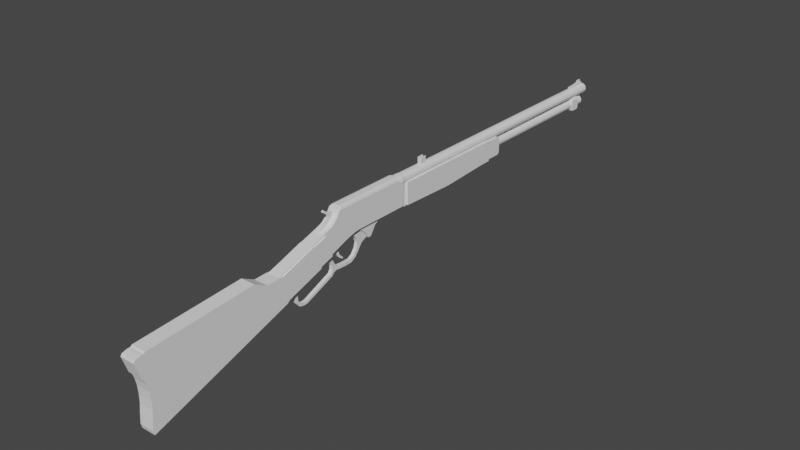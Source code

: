 # Source: 22Lr.blend  (saved by Blender 2.83.18; exported with 4.5.12 LTS)
import bpy
from mathutils import Matrix  # noqa: F401  (used for matrix-valued properties, if any)

bpy.ops.wm.read_factory_settings(use_empty=True)
scene = bpy.context.scene
scene.name = 'Scene'

# ---- collections
col_collection = bpy.data.collections.new('Collection'); scene.collection.children.link(col_collection)

# ---- world
world_world = bpy.data.worlds.new('World'); scene.world = world_world
world_world.use_nodes = True; world_world.node_tree.nodes.clear()
_N = world_world.node_tree.nodes; _L = world_world.node_tree.links
n0 = _N.new('ShaderNodeOutputWorld'); n0.name = 'World Output'; n0.location = (300, 300)
n1 = _N.new('ShaderNodeBackground'); n1.name = 'Background'; n1.location = (10, 300)
n1.inputs[0].default_value = (0.05088, 0.05088, 0.05088, 1.0)
_L.new(n1.outputs[0], n0.inputs[0])
n0.is_active_output = True
world_world.color = (0.05088, 0.05088, 0.05088)
world_world.use_sun_shadow = False
world_world.sun_shadow_jitter_overblur = 0.0

# ---- meshes
me_plane = bpy.data.meshes.new('Plane')
me_plane.from_pydata([(-1.0, -1.0, 0.1936), (-0.3698, -1.0, 0.1936), (-1.0, 2.247, 0.1913), (-0.4006, 2.25, 0.1913), (-1.0, 0.7157, 0.1924), (-0.3178, 0.6765, 0.1924), (-1.0, 2.493, 0.1913), (-0.4006, 2.497, 0.1913), (-0.9826, 2.511, 0.1913), (-0.4553, 2.515, 0.1913), (-0.9826, 2.915, 0.1913), (-0.4553, 2.919, 0.1913), (-0.9237, 2.975, 0.1913), (-0.5143, 2.978, 0.1913), (-0.7373, -4.042, 0.1702), (-0.09501, -3.813, 0.1702), (-0.1815, -3.586, 0.1702), (-0.2961, -3.276, 0.1702), (-0.3761, -2.984, 0.1702), (-0.3934, -2.814, 0.1702), (-0.3934, -1.157, 0.1702), (-0.7723, -3.932, 0.1702), (-0.8174, -3.804, 0.1702), (-0.8924, -3.699, 0.1702), (-0.9988, -3.595, 0.1702), (-1.116, -3.521, 0.1702), (-1.133, -1.332, 0.1702), (-1.099, -1.285, 0.1702), (-1.092, -1.157, 0.1702), (-0.2388, -3.431, 0.1702), (-0.3361, -3.13, 0.1702), (-0.3934, -1.722, 0.1702), (-0.2572, -5.542, 0.1702), (0.4655, -5.3, 0.1702), (-0.1251, -5.575, 0.1702), (0.375, -5.407, 0.1702), (-0.08476, -9.7, 0.21), (0.3624, -9.558, 0.21), (0.4341, -9.489, 0.21), (0.5835, -9.439, 0.21), (0.7673, -9.402, 0.21), (1.013, -9.383, 0.21), (1.247, -9.386, 0.21), (1.477, -9.414, 0.21), (1.758, -9.433, 0.21), (1.873, -9.405, 0.21), (0.5088, -5.363, 0.21), (1.191, -7.384, 0.21), (1.532, -8.394, 0.21), (0.8498, -6.373, 0.21), (-0.147, -9.664, 0.21), (-0.1834, -9.526, 0.21), (-0.1912, -9.43, 0.21), (-0.2249, -9.397, 0.21), (-0.4325, -6.337, 0.21), (-0.3235, -6.132, 0.21), (-0.2353, -5.953, 0.21), (-0.2457, -5.571, 0.21), (-0.3287, -7.867, 0.21), (-0.2327, -5.457, 0.21), (-0.5809, -4.449, 0.21), (-0.5614, -4.412, 0.21), (-0.6868, -4.025, 0.21), (0.4396, -5.276, 0.21), (0.08926, -4.227, 0.21), (0.03519, -4.197, 0.21), (-0.08591, -3.817, 0.21), (-1.229, 7.552, 7.283e-08), (-1.229, -1.069, 7.283e-08), (-1.209, 7.552, 0.07595), (-1.209, -1.069, 0.07595), (-1.153, 7.552, 0.1315), (-1.153, -1.069, 0.1315), (-1.077, 7.552, 0.1519), (-1.077, -1.069, 0.1519), (-1.001, 7.552, 0.1315), (-1.001, -1.069, 0.1315), (-0.9455, 7.552, 0.07595), (-0.9455, -1.069, 0.07595), (-0.9251, 7.552, 7.283e-08), (-0.9251, -1.069, 7.283e-08), (-0.9455, 7.552, -0.07595), (-0.9455, -1.069, -0.07595), (-1.001, 7.552, -0.1315), (-1.001, -1.069, -0.1315), (-1.077, 7.552, -0.1519), (-1.077, -1.069, -0.1519), (-1.153, 7.552, -0.1315), (-1.153, -1.069, -0.1315), (-1.209, 7.552, -0.07595), (-1.209, -1.069, -0.07595), (-0.8933, 7.361, 4.739e-08), (-0.8933, 2.653, 4.739e-08), (-0.8746, 7.361, 0.06957), (-0.8746, 2.653, 0.06957), (-0.8237, 7.361, 0.1205), (-0.8237, 2.653, 0.1205), (-0.7541, 7.361, 0.1391), (-0.7541, 2.653, 0.1391), (-0.6846, 7.361, 0.1205), (-0.6846, 2.653, 0.1205), (-0.6336, 7.361, 0.06957), (-0.6336, 2.653, 0.06957), (-0.615, 7.361, 4.739e-08), (-0.615, 2.653, 4.739e-08), (-0.6336, 7.361, -0.06957), (-0.6336, 2.653, -0.06957), (-0.6846, 7.361, -0.1205), (-0.6846, 2.653, -0.1205), (-0.7541, 7.361, -0.1391), (-0.7541, 2.653, -0.1391), (-0.8237, 7.361, -0.1205), (-0.8237, 2.653, -0.1205), (-0.8746, 7.361, -0.06957), (-0.8746, 2.653, -0.06957), (-1.0, 0.7157, -0.1941), (-1.0, -1.0, -0.1929), (-0.3698, -1.0, -0.1929), (-0.3178, 0.6765, -0.1941), (-0.4006, 2.25, -0.1951), (-1.0, 2.247, -0.1951), (-0.4006, 2.497, -0.1951), (-1.0, 2.493, -0.1951), (-0.4553, 2.515, -0.1951), (-0.9826, 2.511, -0.1951), (-0.4553, 2.919, -0.1951), (-0.9826, 2.915, -0.1951), (-0.5143, 2.978, -0.1951), (-0.9237, 2.975, -0.1951), (-0.09501, -3.813, -0.1699), (-0.7373, -4.042, -0.1699), (-0.1815, -3.586, -0.1699), (-0.2388, -3.431, -0.1699), (-0.3361, -3.13, -0.1699), (-0.2961, -3.276, -0.1699), (-0.3934, -2.814, -0.1699), (-0.3761, -2.984, -0.1699), (-0.3934, -1.722, -0.1699), (-0.7723, -3.932, -0.1699), (-0.8174, -3.804, -0.1699), (-0.8924, -3.699, -0.1699), (-0.9988, -3.595, -0.1699), (-1.116, -3.521, -0.1699), (-1.133, -1.332, -0.1699), (-1.099, -1.285, -0.1699), (-1.092, -1.157, -0.1699), (-0.3934, -1.157, -0.1699), (0.4655, -5.3, -0.1699), (-0.2572, -5.542, -0.1699), (0.375, -5.407, -0.1699), (-0.1251, -5.575, -0.1699), (0.3624, -9.558, -0.2097), (-0.08476, -9.7, -0.2097), (0.4341, -9.489, -0.2097), (0.5835, -9.439, -0.2097), (0.7673, -9.402, -0.2097), (1.013, -9.383, -0.2097), (1.247, -9.386, -0.2097), (1.477, -9.414, -0.2097), (1.758, -9.433, -0.2097), (1.873, -9.405, -0.2097), (1.532, -8.394, -0.2097), (0.8498, -6.373, -0.2097), (1.191, -7.384, -0.2097), (0.5088, -5.363, -0.2097), (-0.147, -9.664, -0.2097), (-0.1834, -9.526, -0.2097), (-0.1912, -9.43, -0.2097), (-0.2249, -9.397, -0.2097), (-0.3287, -7.867, -0.2097), (-0.4325, -6.337, -0.2097), (-0.3235, -6.132, -0.2097), (-0.2353, -5.953, -0.2097), (-0.2457, -5.571, -0.2097), (-0.2327, -5.457, -0.2097), (-0.5809, -4.449, -0.2097), (-0.5614, -4.412, -0.2097), (-0.6868, -4.025, -0.2097), (0.4396, -5.276, -0.2097), (0.08926, -4.227, -0.2097), (0.03519, -4.197, -0.2097), (-0.08591, -3.817, -0.2097), (0.5493, -4.86, -0.04964), (0.506, -4.916, -0.04964), (0.4823, -4.803, -0.04964), (0.4308, -4.837, -0.04964), (0.5493, -4.86, 0.04964), (0.506, -4.916, 0.04964), (0.4823, -4.803, 0.04964), (0.4308, -4.837, 0.04964), (0.439, -4.733, -0.04964), (0.3839, -4.76, -0.04964), (0.439, -4.733, 0.04964), (0.3839, -4.76, 0.04964), (0.1453, -3.963, -0.04964), (0.0879, -3.985, -0.04964), (0.1453, -3.963, 0.04964), (0.0879, -3.985, 0.04964), (0.5959, -4.88, -0.04964), (0.5814, -4.949, -0.04964), (0.5959, -4.88, 0.04964), (0.5814, -4.949, 0.04964), (0.6345, -4.879, -0.04964), (0.6385, -4.95, -0.04964), (0.6345, -4.879, 0.04964), (0.6385, -4.95, 0.04964), (0.6892, -4.873, -0.04964), (0.6978, -4.943, -0.04964), (0.6892, -4.873, 0.04964), (0.6978, -4.943, 0.04964), (0.7416, -4.867, -0.04964), (0.7643, -4.934, -0.04964), (0.7416, -4.867, 0.04964), (0.7643, -4.934, 0.04964), (0.7839, -4.842, -0.04964), (0.8255, -4.899, -0.04964), (0.7839, -4.842, 0.04964), (0.8255, -4.899, 0.04964), (0.8382, -4.794, -0.04964), (0.898, -4.833, -0.04964), (0.8382, -4.794, 0.04964), (0.898, -4.833, 0.04964), (0.852, -4.744, -0.04964), (0.9203, -4.764, -0.04964), (0.852, -4.744, 0.04964), (0.9203, -4.764, 0.04964), (0.864, -4.699, -0.04964), (0.9343, -4.708, -0.04964), (0.864, -4.699, 0.04964), (0.9343, -4.708, 0.04964), (0.865, -4.632, -0.04964), (0.9359, -4.63, -0.04964), (0.865, -4.632, 0.04964), (0.9359, -4.63, 0.04964), (0.8607, -4.581, -0.04964), (0.9297, -4.565, -0.04964), (0.8607, -4.581, 0.04964), (0.9297, -4.565, 0.04964), (0.852, -4.56, -0.04964), (0.9178, -4.534, -0.04964), (0.852, -4.56, 0.04964), (0.9178, -4.534, 0.04964), (0.5015, -3.73, -0.04964), (0.5789, -3.693, -0.04964), (0.5015, -3.73, 0.04964), (0.5789, -3.693, 0.04964), (0.4173, -3.678, -0.04964), (0.4908, -3.613, -0.04964), (0.4173, -3.678, 0.04964), (0.4908, -3.613, 0.04964), (0.1406, -3.823, -0.04964), (0.01441, -3.85, -0.04964), (0.1406, -3.823, 0.04964), (0.01441, -3.85, 0.04964), (0.3655, -3.509, -0.04964), (0.4662, -3.532, -0.04964), (0.3655, -3.509, 0.04964), (0.4662, -3.532, 0.04964), (0.3897, -3.447, -0.04964), (0.4776, -3.454, -0.04964), (0.3897, -3.447, 0.04964), (0.4776, -3.454, 0.04964), (0.4049, -3.25, -0.04964), (0.4931, -3.252, -0.04964), (0.4049, -3.25, 0.04964), (0.4931, -3.252, 0.04964), (0.4014, -3.024, -0.04964), (0.4862, -3.0, -0.04964), (0.4014, -3.024, 0.04964), (0.4862, -3.0, 0.04964), (0.3306, -2.905, -0.04964), (0.3966, -2.847, -0.04964), (0.3306, -2.905, 0.04964), (0.3966, -2.847, 0.04964), (0.1998, -2.805, -0.04964), (0.2481, -2.732, -0.04964), (0.1998, -2.805, 0.04964), (0.2481, -2.732, 0.04964), (0.03445, -2.762, -0.04964), (0.08101, -2.607, -0.04964), (0.03445, -2.762, 0.04964), (0.08101, -2.607, 0.04964), (-0.08067, -2.795, -0.04964), (0.0008065, -2.433, -0.04964), (-0.08067, -2.795, 0.04964), (0.0008065, -2.433, 0.04964), (-0.1804, -2.87, -0.04964), (-0.06274, -2.469, -0.04964), (-0.1804, -2.87, 0.04964), (-0.06274, -2.469, 0.04964), (-0.2233, -2.952, -0.04964), (-0.2052, -2.563, -0.04964), (-0.2233, -2.952, 0.04964), (-0.2052, -2.563, 0.04964), (-0.2974, -2.999, -0.04964), (-0.3064, -2.727, -0.04964), (-0.2974, -2.999, 0.04964), (-0.3064, -2.727, 0.04964), (-0.1918, -3.246, -0.04964), (-0.1918, -3.246, 0.04964), (-0.2129, -3.364, -0.04964), (-0.2129, -3.364, 0.04964), (0.1755, -3.425, 0.03547), (0.1755, -3.425, -0.03547), (0.2506, -3.322, 0.03547), (0.2506, -3.322, -0.03547), (0.1396, -3.377, 0.03547), (0.1396, -3.377, -0.03547), (0.2108, -3.294, 0.03547), (0.2108, -3.294, -0.03547), (0.2531, -3.293, 0.03547), (0.2531, -3.293, -0.03547), (0.2271, -3.278, 0.03547), (0.2271, -3.278, -0.03547), (0.1172, -3.468, 0.03547), (0.1172, -3.468, -0.03547), (0.08295, -3.412, 0.03547), (0.08295, -3.412, -0.03547), (0.03361, -3.514, 0.03547), (0.03361, -3.514, -0.03547), (-0.003723, -3.439, 0.03547), (-0.003723, -3.439, -0.03547), (-0.01597, -3.525, 0.03547), (-0.01597, -3.525, -0.03547), (-0.115, -3.433, 0.03547), (-0.115, -3.433, -0.03547), (-0.1445, -3.788, 0.03547), (-0.1445, -3.788, -0.03547), (-0.3352, -3.378, 0.03547), (-0.3352, -3.378, -0.03547), (0.1031, -3.683, -0.04964), (-0.03103, -3.731, -0.04964), (0.1031, -3.683, 0.04964), (-0.03103, -3.731, 0.04964), (0.2335, -3.723, -0.04964), (0.2335, -3.723, 0.04964), (0.2011, -3.639, -0.04964), (0.2011, -3.639, 0.04964), (0.286, -3.681, -0.04964), (0.286, -3.681, 0.04964), (0.2653, -3.604, -0.04964), (0.2653, -3.604, 0.04964), (0.01234, -2.415, -0.09666), (-0.1354, -2.502, -0.09666), (0.01524, -2.32, -0.09666), (-0.1374, -2.219, -0.09666), (0.01234, -2.415, 0.09666), (-0.1354, -2.502, 0.09666), (0.01524, -2.32, 0.09666), (-0.1374, -2.219, 0.09666), (-0.2478, -2.611, -0.09666), (-0.2429, -2.151, -0.09666), (-0.2478, -2.611, 0.09666), (-0.2429, -2.151, 0.09666), (-0.3096, -2.742, -0.09666), (-0.3299, -1.973, -0.09666), (-0.3096, -2.742, 0.09666), (-0.3299, -1.973, 0.09666), (-0.4376, -2.74, -0.09666), (-0.4516, -1.975, -0.09666), (-0.4376, -2.74, 0.09666), (-0.4516, -1.975, 0.09666), (-0.3074, -2.859, -0.09666), (-0.3074, -2.859, 0.09666), (-0.3991, -2.874, -0.09666), (-0.3991, -2.874, 0.09666), (-0.3037, -2.985, -0.09666), (-0.3037, -2.985, 0.09666), (-0.3868, -2.995, -0.09666), (-0.3868, -2.995, 0.09666), (-0.2974, -3.067, -0.09666), (-0.2974, -3.067, 0.09666), (-0.3644, -3.106, -0.09666), (-0.3644, -3.106, 0.09666), (-0.2698, -3.17, -0.09666), (-0.2698, -3.17, 0.09666), (-0.3413, -3.229, -0.09666), (-0.3413, -3.229, 0.09666), (-0.2352, -3.263, -0.09666), (-0.2352, -3.263, 0.09666), (-0.3263, -3.318, -0.09666), (-0.3263, -3.318, 0.09666), (-0.2023, -3.362, -0.09666), (-0.2023, -3.362, 0.09666), (-0.2965, -3.367, -0.09666), (-0.2965, -3.367, 0.09666), (-0.3494, -1.006, -0.09666), (-0.3494, -1.006, 0.09666), (-0.4711, -1.008, -0.09666), (-0.4711, -1.008, 0.09666), (0.1398, -4.39, -0.09666), (0.1398, -4.39, 0.09666), (0.05101, -4.408, -0.09666), (0.05101, -4.408, 0.09666), (-0.6413, -4.129, -0.02556), (-0.7546, -4.071, -0.02556), (-0.635, -3.939, -0.02556), (-0.7404, -3.815, -0.02556), (-0.6413, -4.129, 0.02556), (-0.7546, -4.071, 0.02556), (-0.635, -3.939, 0.02556), (-0.7404, -3.815, 0.02556), (-0.9068, -3.935, -0.02556), (-0.8014, -3.769, -0.02556), (-0.9068, -3.935, 0.02556), (-0.8014, -3.769, 0.02556), (-1.007, -3.755, -0.02556), (-0.8792, -3.63, -0.02556), (-1.007, -3.755, 0.02556), (-0.8792, -3.63, 0.02556), (-1.085, -3.756, -0.02556), (-0.9502, -3.541, -0.02556), (-1.085, -3.756, 0.02556), (-0.9502, -3.541, 0.02556), (-1.156, -3.742, -0.02556), (-1.025, -3.568, -0.02556), (-1.156, -3.742, 0.02556), (-1.025, -3.568, 0.02556), (-1.221, -3.926, -0.02556), (-1.221, -3.926, 0.02556), (-1.258, -3.886, -0.02556), (-1.258, -3.886, 0.02556), (-1.157, -3.663, -0.02556), (-1.072, -3.561, -0.02556), (-1.157, -3.663, 0.02556), (-1.072, -3.561, 0.02556), (-1.076, -3.602, -0.02556), (-1.076, -3.602, 0.02556), (-1.127, -3.609, 0.02556), (-1.127, -3.609, -0.02556), (-1.031, -3.394, -0.02556), (-1.031, -3.394, 0.02556), (-1.046, -3.394, -0.02556), (-1.046, -3.394, 0.02556), (-1.071, -3.63, -0.02556), (-1.071, -3.63, 0.02556), (-0.3415, -1.099, 0.1344), (-1.012, -1.104, 0.1344), (-1.012, -1.104, -0.1342), (-0.3415, -1.099, -0.1342), (-0.3368, -0.9982, 0.1344), (-1.011, -0.9982, 0.1344), (-1.011, -0.9982, -0.1342), (-0.3368, -0.9982, -0.1342), (-1.219, -1.112, 0.08224), (-1.241, -1.112, 6.49e-08), (-1.159, -1.112, 0.1424), (-1.077, -1.112, 0.1645), (-0.9948, -1.112, 0.1424), (-0.9346, -1.112, 0.08224), (-0.9125, -1.112, 6.49e-08), (-0.9346, -1.112, -0.08224), (-0.9948, -1.112, -0.1424), (-1.077, -1.112, -0.1645), (-1.159, -1.112, -0.1424), (-1.219, -1.112, -0.08224), (-1.219, -1.366, 0.08224), (-1.241, -1.366, 1.031e-07), (-1.159, -1.366, 0.1424), (-1.077, -1.366, 0.1645), (-0.9948, -1.366, 0.1424), (-0.9346, -1.366, 0.08224), (-0.9125, -1.366, 1.031e-07), (-0.9346, -1.366, -0.08224), (-0.9948, -1.366, -0.1424), (-1.077, -1.366, -0.1645), (-1.159, -1.366, -0.1424), (-1.219, -1.366, -0.08224), (-0.5711, 6.827, -0.1618), (-0.6103, 6.809, -0.1618), (-0.5683, 7.066, -0.1618), (-0.6117, 7.117, -0.1618), (-0.5711, 6.827, 0.1618), (-0.6103, 6.809, 0.1618), (-0.5683, 7.066, 0.1618), (-0.6117, 7.117, 0.1618), (-0.8734, 6.807, -0.1618), (-0.8748, 7.115, -0.1618), (-0.8734, 6.807, 0.1618), (-0.8748, 7.115, 0.1618), (-0.9016, 6.831, -0.1618), (-0.8987, 7.097, -0.1618), (-0.9016, 6.831, 0.1618), (-0.8987, 7.097, 0.1618), (-1.193, 6.837, -0.02251), (-1.209, 7.1, -0.02251), (-1.193, 6.837, 0.02251), (-1.209, 7.1, 0.02251), (-1.288, 6.835, -0.02251), (-1.306, 7.098, -0.02251), (-1.288, 6.835, 0.02251), (-1.306, 7.098, 0.02251), (-1.217, 7.479, -0.02251), (-1.217, 7.479, 0.02251), (-1.284, 7.473, -0.02251), (-1.284, 7.473, 0.02251), (-1.194, 6.799, -0.02251), (-1.194, 6.799, 0.02251), (-1.277, 6.797, -0.02251), (-1.277, 6.797, 0.02251), (-1.33, 7.219, -0.00876), (-1.33, 7.219, 0.00876), (-1.33, 7.415, -0.00876), (-1.33, 7.415, 0.00876), (-0.9664, 6.832, -0.1127), (-0.9636, 7.098, -0.1127), (-0.9664, 6.832, 0.1127), (-0.9636, 7.098, 0.1127), (-1.215, -0.3008, -0.05668), (-1.215, -0.1226, -0.05668), (-1.215, -0.3008, 0.05668), (-1.215, -0.1226, 0.05668), (-1.215, -0.1226, 0.02969), (-1.215, -0.1226, -0.02969), (-1.215, -0.3008, -0.02969), (-1.215, -0.3008, 0.02969), (-1.346, -0.1226, -0.02969), (-1.325, -0.1226, -0.008447), (-1.303, -0.1226, -0.02969), (-1.304, -0.1226, -0.03479), (-1.335, -0.1226, -0.02685), (-1.328, -0.1226, -0.01907), (-1.325, -0.1226, 0.008447), (-1.346, -0.1226, 0.02969), (-1.304, -0.1226, 0.03479), (-1.303, -0.1226, 0.02969), (-1.328, -0.1226, 0.01907), (-1.335, -0.1226, 0.02685), (-1.346, -0.3008, 0.02969), (-1.325, -0.3008, 0.008447), (-1.303, -0.3008, 0.02969), (-1.304, -0.3008, 0.03479), (-1.335, -0.3008, 0.02685), (-1.328, -0.3008, 0.01907), (-1.325, -0.3008, -0.008447), (-1.346, -0.3008, -0.02969), (-1.304, -0.3008, -0.03479), (-1.303, -0.3008, -0.02969), (-1.328, -0.3008, -0.01907), (-1.335, -0.3008, -0.02685), (-1.408, -0.3008, -0.04393), (-1.395, -0.3008, -0.05668), (-1.407, -0.3008, -0.04881), (-1.404, -0.3008, -0.05295), (-1.4, -0.3008, -0.05571), (-1.395, -0.1226, -0.05668), (-1.408, -0.1226, -0.04393), (-1.4, -0.1226, -0.05571), (-1.404, -0.1226, -0.05295), (-1.407, -0.1226, -0.04881), (-1.395, -0.3008, 0.05668), (-1.408, -0.3008, 0.04393), (-1.4, -0.3008, 0.05571), (-1.404, -0.3008, 0.05295), (-1.407, -0.3008, 0.04881), (-1.408, -0.1226, 0.04393), (-1.395, -0.1226, 0.05668), (-1.407, -0.1226, 0.04881), (-1.404, -0.1226, 0.05295), (-1.4, -0.1226, 0.05571), (-1.408, -0.1226, -0.04244), (-1.395, -0.1226, -0.02969), (-1.407, -0.1226, -0.03756), (-1.404, -0.1226, -0.03343), (-1.4, -0.1226, -0.03066), (-1.395, -0.1226, 0.02969), (-1.408, -0.1226, 0.04244), (-1.4, -0.1226, 0.03066), (-1.404, -0.1226, 0.03343), (-1.407, -0.1226, 0.03756), (-1.408, -0.3008, 0.04244), (-1.395, -0.3008, 0.02969), (-1.407, -0.3008, 0.03756), (-1.404, -0.3008, 0.03343), (-1.4, -0.3008, 0.03066), (-1.395, -0.3008, -0.02969), (-1.408, -0.3008, -0.04244), (-1.4, -0.3008, -0.03066), (-1.404, -0.3008, -0.03343), (-1.407, -0.3008, -0.03756), (-1.394, 7.235, -0.0008055), (-1.386, 7.233, -0.00876), (-1.394, 7.235, -0.00385), (-1.392, 7.235, -0.00643), (-1.389, 7.234, -0.008154), (-1.386, 7.233, 0.00876), (-1.394, 7.235, 0.0008056), (-1.389, 7.234, 0.008154), (-1.392, 7.235, 0.00643), (-1.394, 7.235, 0.00385), (-1.386, 7.397, -0.00876), (-1.393, 7.394, -0.0008055), (-1.389, 7.396, -0.008154), (-1.391, 7.395, -0.00643), (-1.393, 7.395, -0.00385), (-1.393, 7.394, 0.0008056), (-1.386, 7.397, 0.00876), (-1.393, 7.395, 0.00385), (-1.391, 7.395, 0.00643), (-1.389, 7.396, 0.008154), (-1.242, -3.439, 0.08712), (-1.159, -3.377, 0.1702), (-1.172, -3.484, 0.1702), (-1.217, -3.421, 0.1458), (-1.159, -1.368, 0.1702), (-1.242, -1.33, 0.08712), (-1.159, -1.332, 0.1702), (-1.217, -1.341, 0.1458), (-1.159, -3.377, -0.1699), (-1.242, -3.439, -0.08686), (-1.172, -3.484, -0.1699), (-1.217, -3.421, -0.1456), (-1.242, -1.33, -0.08686), (-1.159, -1.368, -0.1699), (-1.159, -1.332, -0.1699), (-1.217, -1.341, -0.1456)], [], [(4, 5, 3, 2), (0, 1, 5, 4), (2, 3, 7, 6), (6, 7, 9, 8), (8, 9, 11, 10), (10, 11, 13, 12), (15, 14, 21, 16), (29, 16, 21, 22), (22, 23, 17, 29), (30, 17, 23, 24), (24, 25, 18, 30), (605, 600, 609, 612), (19, 18, 25, 602, 601), (27, 28, 20, 31), (135, 608, 610, 142, 136), (27, 31, 26), (15, 33, 32, 14), (33, 35, 34, 32), (62, 66, 65, 61), (60, 61, 65, 64), (59, 60, 64, 63), (57, 59, 63, 46), (46, 49, 56, 57), (49, 47, 55, 56), (47, 48, 54, 55), (48, 45, 58, 54), (44, 58, 45), (43, 58, 44), (42, 58, 43), (41, 58, 42), (40, 58, 41), (39, 58, 40), (38, 58, 39), (37, 58, 38), (36, 58, 37), (50, 58, 36), (51, 50, 52), (58, 50, 52), (52, 53, 58), (67, 68, 70, 69), (69, 70, 72, 71), (71, 72, 74, 73), (73, 74, 76, 75), (75, 76, 78, 77), (77, 78, 80, 79), (79, 80, 82, 81), (81, 82, 84, 83), (83, 84, 86, 85), (85, 86, 88, 87), (84, 82, 451, 452), (87, 88, 90, 89), (89, 90, 68, 67), (67, 69, 71, 73, 75, 77, 79, 81, 83, 85, 87, 89), (91, 92, 94, 93), (93, 94, 96, 95), (95, 96, 98, 97), (97, 98, 100, 99), (99, 100, 102, 101), (101, 102, 104, 103), (103, 104, 106, 105), (105, 106, 108, 107), (107, 108, 110, 109), (109, 110, 112, 111), (94, 92, 114, 112, 110, 108, 106, 104, 102, 100, 98, 96), (111, 112, 114, 113), (113, 114, 92, 91), (91, 93, 95, 97, 99, 101, 103, 105, 107, 109, 111, 113), (115, 120, 119, 118), (116, 115, 118, 117), (120, 122, 121, 119), (122, 124, 123, 121), (124, 126, 125, 123), (126, 128, 127, 125), (129, 131, 138, 130), (132, 139, 138, 131), (139, 132, 134, 140), (133, 141, 140, 134), (141, 133, 136, 142), (137, 613, 608, 135), (143, 614, 613, 137), (144, 137, 146, 145), (144, 143, 137), (129, 130, 148, 147), (147, 148, 150, 149), (177, 176, 180, 181), (175, 179, 180, 176), (174, 178, 179, 175), (173, 164, 178, 174), (164, 173, 172, 162), (162, 172, 171, 163), (163, 171, 170, 161), (161, 170, 169, 160), (159, 160, 169), (158, 159, 169), (157, 158, 169), (156, 157, 169), (155, 156, 169), (154, 155, 169), (153, 154, 169), (151, 153, 169), (152, 151, 169), (165, 152, 169), (166, 167, 165), (169, 167, 165), (167, 169, 168), (44, 45, 160, 159), (29, 17, 134, 132), (45, 48, 161, 160), (30, 18, 136, 133), (6, 8, 124, 122), (47, 49, 162, 163), (9, 7, 121, 123), (48, 47, 163, 161), (49, 46, 164, 162), (8, 10, 126, 124), (50, 36, 152, 165), (11, 9, 123, 125), (50, 51, 166, 165), (12, 13, 127, 128), (51, 52, 167, 166), (10, 12, 128, 126), (53, 52, 167, 168), (31, 20, 146, 137), (13, 11, 125, 127), (54, 58, 169, 170), (55, 54, 170, 171), (15, 16, 131, 129), (56, 55, 171, 172), (16, 29, 132, 131), (57, 56, 172, 173), (17, 30, 133, 134), (58, 53, 168, 169), (33, 15, 129, 147), (18, 19, 135, 136), (59, 57, 173, 174), (14, 32, 148, 130), (19, 31, 137, 135), (60, 59, 174, 175), (34, 35, 149, 150), (21, 14, 130, 138), (61, 60, 175, 176), (35, 33, 147, 149), (22, 21, 138, 139), (0, 4, 115, 116), (62, 61, 176, 177), (32, 34, 150, 148), (23, 22, 139, 140), (1, 0, 116, 117), (46, 63, 178, 164), (36, 37, 151, 152), (24, 23, 140, 141), (3, 5, 118, 119), (63, 64, 179, 178), (37, 38, 153, 151), (25, 24, 141, 142), (64, 65, 180, 179), (38, 39, 154, 153), (31, 19, 601, 604), (4, 2, 120, 115), (65, 66, 181, 180), (39, 40, 155, 154), (26, 606, 605, 612, 614, 143), (5, 1, 117, 118), (66, 62, 177, 181), (40, 41, 156, 155), (26, 31, 604, 606), (41, 42, 157, 156), (27, 26, 143, 144), (42, 43, 158, 157), (28, 27, 144, 145), (7, 3, 119, 121), (43, 44, 159, 158), (28, 145, 438, 437), (2, 6, 122, 120), (182, 183, 185, 184), (189, 188, 192, 193), (188, 189, 187, 186), (182, 186, 200, 198), (184, 188, 186, 182), (189, 185, 183, 187), (193, 192, 196, 197), (188, 184, 190, 192), (185, 189, 193, 191), (184, 185, 191, 190), (196, 194, 250, 252), (192, 190, 194, 196), (191, 193, 197, 195), (190, 191, 195, 194), (198, 200, 204, 202), (187, 183, 199, 201), (186, 187, 201, 200), (183, 182, 198, 199), (205, 203, 207, 209), (199, 198, 202, 203), (201, 199, 203, 205), (200, 201, 205, 204), (206, 208, 212, 210), (204, 205, 209, 208), (202, 204, 208, 206), (203, 202, 206, 207), (210, 212, 216, 214), (207, 206, 210, 211), (209, 207, 211, 213), (208, 209, 213, 212), (217, 215, 219, 221), (211, 210, 214, 215), (213, 211, 215, 217), (212, 213, 217, 216), (218, 220, 224, 222), (216, 217, 221, 220), (214, 216, 220, 218), (215, 214, 218, 219), (223, 222, 226, 227), (219, 218, 222, 223), (221, 219, 223, 225), (220, 221, 225, 224), (229, 227, 231, 233), (225, 223, 227, 229), (224, 225, 229, 228), (222, 224, 228, 226), (230, 232, 236, 234), (228, 229, 233, 232), (226, 228, 232, 230), (227, 226, 230, 231), (237, 235, 239, 241), (231, 230, 234, 235), (233, 231, 235, 237), (232, 233, 237, 236), (240, 241, 245, 244), (236, 237, 241, 240), (234, 236, 240, 238), (235, 234, 238, 239), (242, 244, 248, 246), (238, 240, 244, 242), (239, 238, 242, 243), (241, 239, 243, 245), (249, 247, 255, 257), (243, 242, 246, 247), (245, 243, 247, 249), (244, 245, 249, 248), (251, 253, 333, 331), (195, 197, 253, 251), (194, 195, 251, 250), (197, 196, 252, 253), (254, 256, 260, 258), (248, 249, 257, 256), (340, 341, 256, 254), (247, 246, 254, 255), (261, 259, 263, 265), (255, 254, 258, 259), (257, 255, 259, 261), (256, 257, 261, 260), (262, 264, 268, 266), (260, 261, 265, 264), (258, 260, 264, 262), (259, 258, 262, 263), (267, 266, 270, 271), (263, 262, 266, 267), (265, 263, 267, 269), (264, 265, 269, 268), (273, 271, 275, 277), (269, 267, 271, 273), (268, 269, 273, 272), (266, 268, 272, 270), (274, 276, 280, 278), (272, 273, 277, 276), (270, 272, 276, 274), (271, 270, 274, 275), (281, 279, 283, 285), (275, 274, 278, 279), (277, 275, 279, 281), (276, 277, 281, 280), (284, 285, 289, 288), (280, 281, 285, 284), (278, 280, 284, 282), (279, 278, 282, 283), (286, 288, 292, 290), (282, 284, 288, 286), (283, 282, 286, 287), (285, 283, 287, 289), (293, 291, 295, 297), (287, 286, 290, 291), (289, 287, 291, 293), (288, 289, 293, 292), (296, 297, 295, 294), (292, 293, 297, 296), (292, 296, 301, 299), (291, 290, 294, 295), (298, 299, 301, 300), (296, 294, 300, 301), (294, 290, 298, 300), (290, 292, 299, 298), (305, 303, 302, 304), (309, 308, 306, 307), (304, 302, 306, 308), (308, 309, 313, 312), (306, 302, 314, 316), (303, 305, 309, 307), (311, 310, 312, 313), (305, 304, 310, 311), (309, 305, 311, 313), (304, 308, 312, 310), (315, 317, 321, 319), (307, 306, 316, 317), (302, 303, 315, 314), (303, 307, 317, 315), (320, 318, 322, 324), (317, 316, 320, 321), (316, 314, 318, 320), (314, 315, 319, 318), (324, 322, 326, 328), (318, 319, 323, 322), (319, 321, 325, 323), (321, 320, 324, 325), (326, 327, 329, 328), (322, 323, 327, 326), (323, 325, 329, 327), (325, 324, 328, 329), (330, 331, 333, 332), (250, 251, 331, 330), (253, 252, 332, 333), (250, 330, 336, 334), (335, 334, 338, 339), (332, 252, 335, 337), (330, 332, 337, 336), (252, 250, 334, 335), (338, 340, 254, 246), (337, 335, 339, 341), (336, 337, 341, 340), (334, 336, 340, 338), (341, 339, 248, 256), (339, 338, 246, 248), (342, 343, 345, 344), (344, 345, 349, 348), (348, 349, 347, 346), (346, 347, 343, 342), (344, 348, 346, 342), (345, 343, 350, 351), (353, 351, 355, 357), (343, 347, 352, 350), (349, 345, 351, 353), (347, 349, 353, 352), (356, 357, 361, 360), (352, 353, 357, 356), (351, 350, 354, 355), (350, 352, 356, 354), (361, 359, 358, 360), (355, 354, 358, 359), (356, 360, 365, 363), (355, 359, 388, 386), (363, 365, 369, 367), (360, 358, 364, 365), (354, 356, 363, 362), (358, 354, 362, 364), (367, 369, 373, 371), (362, 363, 367, 366), (364, 362, 366, 368), (365, 364, 368, 369), (372, 370, 374, 376), (366, 367, 371, 370), (368, 366, 370, 372), (369, 368, 372, 373), (375, 377, 381, 379), (373, 372, 376, 377), (371, 373, 377, 375), (370, 371, 375, 374), (378, 379, 383, 382), (374, 375, 379, 378), (376, 374, 378, 380), (377, 376, 380, 381), (384, 382, 390, 392), (380, 378, 382, 384), (381, 380, 384, 385), (379, 381, 385, 383), (387, 386, 388, 389), (359, 361, 389, 388), (357, 355, 386, 387), (361, 357, 387, 389), (390, 391, 393, 392), (385, 384, 392, 393), (383, 385, 393, 391), (382, 383, 391, 390), (394, 395, 397, 396), (396, 397, 401, 400), (400, 401, 399, 398), (398, 399, 395, 394), (396, 400, 398, 394), (399, 401, 405, 404), (403, 402, 406, 407), (397, 395, 402, 403), (395, 399, 404, 402), (401, 397, 403, 405), (406, 408, 412, 410), (402, 404, 408, 406), (405, 403, 407, 409), (404, 405, 409, 408), (412, 413, 417, 435, 416), (409, 407, 411, 413), (408, 409, 413, 412), (407, 406, 410, 411), (414, 416, 424, 422), (411, 410, 414, 434, 415), (412, 416, 421, 419), (413, 411, 415, 417), (418, 419, 421, 420), (416, 414, 420, 421), (410, 412, 419, 418), (414, 410, 418, 420), (428, 429, 422, 424), (417, 415, 430, 431), (435, 417, 425, 427), (434, 414, 422, 429, 426), (425, 423, 426, 427), (427, 426, 429, 428), (431, 430, 432, 433), (425, 417, 431, 433), (423, 425, 433, 432), (415, 423, 432, 430), (416, 435, 427, 428, 424), (415, 434, 426, 423), (146, 145, 438, 439), (28, 20, 436, 437), (439, 438, 442, 443), (437, 436, 440, 441), (438, 437, 441, 442), (441, 440, 443, 442), (443, 440, 436, 439), (20, 436, 439, 146), (450, 449, 461, 462), (82, 80, 450, 451), (80, 78, 449, 450), (78, 76, 448, 449), (76, 74, 447, 448), (68, 90, 455, 445), (70, 68, 445, 444), (74, 72, 446, 447), (90, 88, 454, 455), (72, 70, 444, 446), (88, 86, 453, 454), (86, 84, 452, 453), (456, 457, 467, 466, 465, 464, 463, 462, 461, 460, 459, 458), (447, 446, 458, 459), (454, 453, 465, 466), (451, 450, 462, 463), (448, 447, 459, 460), (455, 454, 466, 467), (444, 445, 457, 456), (452, 451, 463, 464), (449, 448, 460, 461), (445, 455, 467, 457), (446, 444, 456, 458), (453, 452, 464, 465), (468, 469, 471, 470), (470, 471, 475, 474), (474, 475, 473, 472), (472, 473, 469, 468), (470, 474, 472, 468), (471, 469, 476, 477), (479, 477, 481, 483), (469, 473, 478, 476), (475, 471, 477, 479), (473, 475, 479, 478), (478, 479, 483, 482), (477, 476, 480, 481), (476, 478, 482, 480), (484, 486, 497, 496), (491, 489, 488, 490), (485, 489, 494, 492), (486, 487, 491, 490), (485, 484, 488, 489), (493, 492, 494, 495), (487, 485, 492, 493), (491, 487, 493, 495), (491, 495, 503, 501), (496, 497, 499, 498), (486, 490, 499, 497), (488, 484, 496, 498), (490, 488, 498, 499), (501, 503, 596, 585), (495, 494, 502, 503), (489, 491, 501, 500), (494, 489, 500, 502), (502, 500, 581, 590), (580, 586, 595, 591), (503, 502, 590, 592, 593, 594, 591, 595, 597, 598, 599, 596), (482, 483, 507, 506), (504, 506, 507, 505), (481, 480, 504, 505), (480, 482, 506, 504), (483, 481, 505, 507), (484, 485, 487, 486), (560, 546, 540, 576), (510, 550, 552, 553, 554, 551, 570, 572, 573, 574, 571, 528, 531), (512, 511, 510, 515), (545, 547, 548, 549, 546, 560, 562, 563, 564, 561, 516, 519, 509), (511, 556, 550, 510), (555, 566, 570, 551), (509, 513, 514, 508), (513, 512, 515, 514), (571, 565, 523, 528), (561, 575, 535, 516), (512, 525, 524, 511), (514, 515, 530, 529, 534, 537), (509, 519, 518, 513), (522, 517, 534, 529), (514, 537, 536, 508), (565, 567, 568, 569, 566, 555, 557, 558, 559, 556, 511, 524, 523), (508, 541, 545, 509), (531, 530, 515, 510), (516, 520, 521, 517, 518, 519), (522, 526, 527, 523, 524, 525), (528, 532, 533, 529, 530, 531), (534, 538, 539, 535, 536, 537), (522, 529, 533, 526), (526, 533, 532, 527), (527, 532, 528, 523), (516, 535, 539, 520), (520, 539, 538, 521), (521, 538, 534, 517), (512, 513, 518, 517, 522, 525), (540, 546, 549, 542), (542, 549, 548, 543), (543, 548, 547, 544), (544, 547, 545, 541), (555, 551, 554, 557), (557, 554, 553, 558), (558, 553, 552, 559), (559, 552, 550, 556), (565, 571, 574, 567), (567, 574, 573, 568), (568, 573, 572, 569), (569, 572, 570, 566), (560, 576, 579, 562), (562, 579, 578, 563), (563, 578, 577, 564), (564, 577, 575, 561), (508, 536, 535, 575, 577, 578, 579, 576, 540, 542, 543, 544, 541), (580, 591, 594, 582), (582, 594, 593, 583), (583, 593, 592, 584), (584, 592, 590, 581), (595, 586, 589, 597), (597, 589, 588, 598), (598, 588, 587, 599), (599, 587, 585, 596), (500, 501, 585, 587, 588, 589, 586, 580, 582, 583, 584, 581), (600, 603, 602), (603, 601, 602), (604, 607, 606), (607, 605, 606), (608, 611, 610), (611, 609, 610), (612, 615, 614), (615, 613, 614), (600, 605, 607, 603), (603, 607, 604, 601), (608, 613, 615, 611), (611, 615, 612, 609), (600, 602, 25, 142, 610, 609)])
_uv = me_plane.uv_layers.new(name='UVMap')
_uv.uv.foreach_set('vector', [0.0, 0.5284, 1.0, 0.5284, 1.0, 1.0, 0.0, 1.0, 0.0, 0.0, 1.0, 0.0, 1.0, 0.5284, 0.0, 0.5284, 0.0, 1.0, 1.0, 1.0, 1.0, 1.0, 0.0, 1.0, 0.0, 1.0, 1.0, 1.0, 1.0, 1.0, 0.0, 1.0, 0.0, 1.0, 1.0, 1.0, 1.0, 1.0, 0.0, 1.0, 0.0, 1.0, 1.0, 1.0, 1.0, 1.0, 0.0, 1.0, 0.0, 0.0, 0.0, 0.0, 0.0, 0.0, 0.0, 0.0, 0.0, 0.0, 0.0, 0.0, 0.0, 0.0, 0.0, 0.0, 0.0, 0.0, 0.0, 0.0, 0.0, 0.0, 0.0, 0.0, 0.0, 0.0, 0.0, 0.0, 0.0, 0.0, 0.0, 0.0, 0.0, 0.0, 0.0, 0.0, 0.0, 0.0, 0.0, 0.0, 0.0, 0.0, 0.0, 0.0, 0.0, 0.0, 0.0, 0.0, 0.0, 0.0, 0.0, 0.0, 0.0, 0.0, 0.0, 0.0, 0.0, 0.0, 0.0, 0.0, 0.0, 0.0, 0.0, 0.0, 0.0, 0.0, 0.0, 0.0, 0.0, 0.0, 0.0, 0.0, 0.0, 0.0, 0.0, 0.0, 0.0, 0.0, 0.0, 0.0, 0.0, 0.0, 0.0, 0.0, 0.0, 0.0, 0.0, 0.0, 0.0, 0.0, 0.0, 0.0, 0.0, 0.0, 0.0, 0.0, 0.0, 0.0, 0.0, 0.0, 0.0, 0.0, 0.0, 0.0, 0.0, 0.0, 0.0, 0.0, 0.0, 0.0, 0.0, 0.0, 0.0, 0.0, 0.0, 0.0, 0.0, 0.0, 0.0, 0.0, 0.0, 0.0, 0.0, 0.0, 0.0, 0.0, 0.0, 0.0, 0.0, 0.0, 0.0, 0.0, 0.0, 0.0, 0.0, 0.0, 0.0, 0.0, 0.0, 0.0, 0.0, 0.0, 0.0, 0.0, 0.0, 0.0, 0.0, 0.0, 0.0, 0.0, 0.0, 0.0, 0.0, 0.0, 0.0, 0.0, 0.0, 0.0, 0.0, 0.0, 0.0, 0.0, 0.0, 0.0, 0.0, 0.0, 0.0, 0.0, 0.0, 0.0, 0.0, 0.0, 0.0, 0.0, 0.0, 0.0, 0.0, 0.0, 0.0, 0.0, 0.0, 0.0, 0.0, 0.0, 0.0, 0.0, 0.0, 0.0, 0.0, 0.0, 0.0, 0.0, 0.0, 0.0, 0.0, 0.0, 0.0, 0.0, 0.0, 0.0, 0.0, 0.0, 0.0, 0.0, 0.0, 0.0, 0.0, 0.0, 0.0, 0.0, 0.0, 0.0, 0.0, 0.0, 0.0, 0.0, 0.0, 0.0, 0.0, 0.0, 0.0, 0.0, 0.0, 0.0, 0.0, 0.0, 0.0, 0.0, 0.0, 0.0, 0.0, 0.0, 0.0, 0.0, 0.0, 0.0, 0.0, 0.0, 0.0, 0.0, 1.0, 0.5, 1.0, 1.0, 0.9167, 1.0, 0.9167, 0.5, 0.9167, 0.5, 0.9167, 1.0, 0.8333, 1.0, 0.8333, 0.5, 0.8333, 0.5, 0.8333, 1.0, 0.75, 1.0, 0.75, 0.5, 0.75, 0.5, 0.75, 1.0, 0.6667, 1.0, 0.6667, 0.5, 0.6667, 0.5, 0.6667, 1.0, 0.5833, 1.0, 0.5833, 0.5, 0.5833, 0.5, 0.5833, 1.0, 0.5, 1.0, 0.5, 0.5, 0.5, 0.5, 0.5, 1.0, 0.4167, 1.0, 0.4167, 0.5, 0.4167, 0.5, 0.4167, 1.0, 0.3333, 1.0, 0.3333, 0.5, 0.3333, 0.5, 0.3333, 1.0, 0.25, 1.0, 0.25, 0.5, 0.25, 0.5, 0.25, 1.0, 0.1667, 1.0, 0.1667, 0.5, 0.3333, 1.0, 0.4167, 1.0, 0.4167, 1.0, 0.3333, 1.0, 0.1667, 0.5, 0.1667, 1.0, 0.08333, 1.0, 0.08333, 0.5, 0.08333, 0.5, 0.08333, 1.0, 7.451e-08, 1.0, 7.451e-08, 0.5, 0.75, 0.49, 0.87, 0.4578, 0.9578, 0.37, 0.99, 0.25, 0.9578, 0.13, 0.87, 0.04215, 0.75, 0.01, 0.63, 0.04215, 0.5422, 0.13, 0.51, 0.25, 0.5422, 0.37, 0.63, 0.4578, 1.0, 0.5, 1.0, 1.0, 0.9167, 1.0, 0.9167, 0.5, 0.9167, 0.5, 0.9167, 1.0, 0.8333, 1.0, 0.8333, 0.5, 0.8333, 0.5, 0.8333, 1.0, 0.75, 1.0, 0.75, 0.5, 0.75, 0.5, 0.75, 1.0, 0.6667, 1.0, 0.6667, 0.5, 0.6667, 0.5, 0.6667, 1.0, 0.5833, 1.0, 0.5833, 0.5, 0.5833, 0.5, 0.5833, 1.0, 0.5, 1.0, 0.5, 0.5, 0.5, 0.5, 0.5, 1.0, 0.4167, 1.0, 0.4167, 0.5, 0.4167, 0.5, 0.4167, 1.0, 0.3333, 1.0, 0.3333, 0.5, 0.3333, 0.5, 0.3333, 1.0, 0.25, 1.0, 0.25, 0.5, 0.25, 0.5, 0.25, 1.0, 0.1667, 1.0, 0.1667, 0.5, 0.37, 0.4578, 0.25, 0.49, 0.13, 0.4578, 0.04215, 0.37, 0.01, 0.25, 0.04215, 0.13, 0.13, 0.04215, 0.25, 0.01, 0.37, 0.04215, 0.4578, 0.13, 0.49, 0.25, 0.4578, 0.37, 0.1667, 0.5, 0.1667, 1.0, 0.08333, 1.0, 0.08333, 0.5, 0.08333, 0.5, 0.08333, 1.0, 7.451e-08, 1.0, 7.451e-08, 0.5, 0.75, 0.49, 0.87, 0.4578, 0.9578, 0.37, 0.99, 0.25, 0.9578, 0.13, 0.87, 0.04215, 0.75, 0.01, 0.63, 0.04215, 0.5422, 0.13, 0.51, 0.25, 0.5422, 0.37, 0.63, 0.4578, 0.0, 0.5284, 0.0, 1.0, 1.0, 1.0, 1.0, 0.5284, 0.0, 0.0, 0.0, 0.5284, 1.0, 0.5284, 1.0, 0.0, 0.0, 1.0, 0.0, 1.0, 1.0, 1.0, 1.0, 1.0, 0.0, 1.0, 0.0, 1.0, 1.0, 1.0, 1.0, 1.0, 0.0, 1.0, 0.0, 1.0, 1.0, 1.0, 1.0, 1.0, 0.0, 1.0, 0.0, 1.0, 1.0, 1.0, 1.0, 1.0, 0.0, 0.0, 0.0, 0.0, 0.0, 0.0, 0.0, 0.0, 0.0, 0.0, 0.0, 0.0, 0.0, 0.0, 0.0, 0.0, 0.0, 0.0, 0.0, 0.0, 0.0, 0.0, 0.0, 0.0, 0.0, 0.0, 0.0, 0.0, 0.0, 0.0, 0.0, 0.0, 0.0, 0.0, 0.0, 0.0, 0.0, 0.0, 0.0, 0.0, 0.0, 0.0, 0.0, 0.0, 0.0, 0.0, 0.0, 0.0, 0.0, 0.0, 0.0, 0.0, 0.0, 0.0, 0.0, 0.0, 0.0, 0.0, 0.0, 0.0, 0.0, 0.0, 0.0, 0.0, 0.0, 0.0, 0.0, 0.0, 0.0, 0.0, 0.0, 0.0, 0.0, 0.0, 0.0, 0.0, 0.0, 0.0, 0.0, 0.0, 0.0, 0.0, 0.0, 0.0, 0.0, 0.0, 0.0, 0.0, 0.0, 0.0, 0.0, 0.0, 0.0, 0.0, 0.0, 0.0, 0.0, 0.0, 0.0, 0.0, 0.0, 0.0, 0.0, 0.0, 0.0, 0.0, 0.0, 0.0, 0.0, 0.0, 0.0, 0.0, 0.0, 0.0, 0.0, 0.0, 0.0, 0.0, 0.0, 0.0, 0.0, 0.0, 0.0, 0.0, 0.0, 0.0, 0.0, 0.0, 0.0, 0.0, 0.0, 0.0, 0.0, 0.0, 0.0, 0.0, 0.0, 0.0, 0.0, 0.0, 0.0, 0.0, 0.0, 0.0, 0.0, 0.0, 0.0, 0.0, 0.0, 0.0, 0.0, 0.0, 0.0, 0.0, 0.0, 0.0, 0.0, 0.0, 0.0, 0.0, 0.0, 0.0, 0.0, 0.0, 0.0, 0.0, 0.0, 0.0, 0.0, 0.0, 0.0, 0.0, 0.0, 0.0, 0.0, 0.0, 0.0, 0.0, 0.0, 0.0, 0.0, 0.0, 0.0, 0.0, 0.0, 0.0, 0.0, 0.0, 0.0, 0.0, 0.0, 0.0, 0.0, 0.0, 0.0, 0.0, 0.0, 0.0, 0.0, 0.0, 0.0, 0.0, 0.0, 0.0, 0.0, 0.0, 0.0, 0.0, 0.0, 0.0, 0.0, 0.0, 0.0, 0.0, 0.0, 0.0, 0.0, 0.0, 0.0, 0.0, 0.0, 0.0, 0.0, 0.0, 0.0, 0.0, 0.0, 0.0, 0.0, 0.0, 0.0, 0.0, 0.0, 0.0, 0.0, 0.0, 0.0, 0.0, 0.0, 0.0, 0.0, 0.0, 0.0, 0.0, 0.0, 0.0, 0.0, 0.0, 0.0, 0.0, 0.0, 0.0, 0.0, 0.0, 0.0, 0.0, 0.0, 0.0, 0.0, 0.0, 0.0, 1.0, 0.0, 1.0, 0.0, 1.0, 0.0, 1.0, 0.0, 0.0, 0.0, 0.0, 0.0, 0.0, 0.0, 0.0, 1.0, 1.0, 1.0, 1.0, 1.0, 1.0, 1.0, 1.0, 0.0, 0.0, 0.0, 0.0, 0.0, 0.0, 0.0, 0.0, 0.0, 0.0, 0.0, 0.0, 0.0, 0.0, 0.0, 0.0, 0.0, 1.0, 0.0, 1.0, 0.0, 1.0, 0.0, 1.0, 0.0, 0.0, 0.0, 0.0, 0.0, 0.0, 0.0, 0.0, 1.0, 1.0, 1.0, 1.0, 1.0, 1.0, 1.0, 1.0, 0.0, 0.0, 0.0, 0.0, 0.0, 0.0, 0.0, 0.0, 0.0, 1.0, 1.0, 1.0, 1.0, 1.0, 0.0, 1.0, 0.0, 0.0, 0.0, 0.0, 0.0, 0.0, 0.0, 0.0, 0.0, 1.0, 0.0, 1.0, 0.0, 1.0, 0.0, 1.0, 0.0, 0.0, 0.0, 0.0, 0.0, 0.0, 0.0, 0.0, 0.0, 0.0, 0.0, 0.0, 0.0, 0.0, 0.0, 0.0, 1.0, 1.0, 1.0, 1.0, 1.0, 1.0, 1.0, 1.0, 0.0, 0.0, 0.0, 0.0, 0.0, 0.0, 0.0, 0.0, 0.0, 0.0, 0.0, 0.0, 0.0, 0.0, 0.0, 0.0, 0.0, 0.0, 0.0, 0.0, 0.0, 0.0, 0.0, 0.0, 0.0, 0.0, 0.0, 0.0, 0.0, 0.0, 0.0, 0.0, 0.0, 0.0, 0.0, 0.0, 0.0, 0.0, 0.0, 0.0, 0.0, 0.0, 0.0, 0.0, 0.0, 0.0, 0.0, 0.0, 0.0, 0.0, 0.0, 0.0, 0.0, 0.0, 0.0, 0.0, 0.0, 0.0, 0.0, 0.0, 0.0, 0.0, 0.0, 0.0, 0.0, 0.0, 0.0, 0.0, 0.0, 0.0, 0.0, 0.0, 0.0, 0.0, 0.0, 0.0, 0.0, 0.0, 0.0, 0.0, 0.0, 0.0, 0.0, 0.0, 0.0, 0.0, 0.0, 0.0, 0.0, 0.0, 0.0, 0.0, 0.0, 0.0, 0.0, 0.0, 0.0, 0.0, 0.0, 0.0, 0.0, 0.0, 0.0, 0.0, 0.0, 0.0, 0.0, 0.0, 0.0, 0.0, 0.0, 0.0, 0.0, 0.0, 0.0, 0.0, 0.0, 0.0, 0.0, 0.0, 0.0, 0.0, 0.0, 0.0, 0.0, 0.0, 0.0, 0.0, 0.0, 0.0, 0.0, 0.0, 0.0, 0.0, 0.0, 0.0, 0.0, 0.0, 0.0, 0.0, 0.0, 0.0, 0.0, 0.0, 0.0, 0.0, 0.0, 0.0, 0.0, 0.0, 0.0, 0.0, 0.0, 0.0, 0.0, 0.5284, 0.0, 0.5284, 0.0, 0.0, 0.0, 0.0, 0.0, 0.0, 0.0, 0.0, 0.0, 0.0, 0.0, 0.0, 0.0, 0.0, 0.0, 0.0, 0.0, 0.0, 0.0, 0.0, 0.0, 0.0, 0.0, 0.0, 0.0, 0.0, 1.0, 0.0, 0.0, 0.0, 0.0, 0.0, 1.0, 0.0, 0.0, 0.0, 0.0, 0.0, 0.0, 0.0, 0.0, 0.0, 0.0, 0.0, 0.0, 0.0, 0.0, 0.0, 0.0, 0.0, 0.0, 0.0, 0.0, 0.0, 0.0, 0.0, 0.0, 0.0, 1.0, 1.0, 1.0, 0.5284, 1.0, 0.5284, 1.0, 1.0, 0.0, 0.0, 0.0, 0.0, 0.0, 0.0, 0.0, 0.0, 0.0, 0.0, 0.0, 0.0, 0.0, 0.0, 0.0, 0.0, 0.0, 0.0, 0.0, 0.0, 0.0, 0.0, 0.0, 0.0, 0.0, 0.0, 0.0, 0.0, 0.0, 0.0, 0.0, 0.0, 0.0, 0.0, 0.0, 0.0, 0.0, 0.0, 0.0, 0.0, 0.0, 0.0, 0.0, 0.0, 0.0, 0.0, 0.0, 0.0, 0.0, 0.5284, 0.0, 1.0, 0.0, 1.0, 0.0, 0.5284, 0.0, 0.0, 0.0, 0.0, 0.0, 0.0, 0.0, 0.0, 0.0, 0.0, 0.0, 0.0, 0.0, 0.0, 0.0, 0.0, 0.0, 0.0, 0.0, 0.0, 0.0, 0.0, 0.0, 0.0, 0.0, 0.0, 0.0, 0.0, 1.0, 0.5284, 1.0, 0.0, 1.0, 0.0, 1.0, 0.5284, 0.0, 0.0, 0.0, 0.0, 0.0, 0.0, 0.0, 0.0, 0.0, 0.0, 0.0, 0.0, 0.0, 0.0, 0.0, 0.0, 0.0, 0.0, 0.0, 0.0, 0.0, 0.0, 0.0, 0.0, 0.0, 0.0, 0.0, 0.0, 0.0, 0.0, 0.0, 0.0, 0.0, 0.0, 0.0, 0.0, 0.0, 0.0, 0.0, 0.0, 0.0, 0.0, 0.0, 0.0, 0.0, 0.0, 0.0, 0.0, 0.0, 0.0, 0.0, 0.0, 0.0, 0.0, 0.0, 0.0, 1.0, 1.0, 1.0, 1.0, 1.0, 1.0, 1.0, 1.0, 0.0, 0.0, 0.0, 0.0, 0.0, 0.0, 0.0, 0.0, 0.0, 0.0, 0.0, 0.0, 0.0, 0.0, 0.0, 0.0, 0.0, 1.0, 0.0, 1.0, 0.0, 1.0, 0.0, 1.0, 0.375, 0.0, 0.625, 0.0, 0.625, 0.25, 0.375, 0.25, 0.625, 0.5, 0.375, 0.5, 0.375, 0.5, 0.625, 0.5, 0.375, 0.5, 0.625, 0.5, 0.625, 0.75, 0.375, 0.75, 0.125, 0.75, 0.375, 0.75, 0.375, 0.75, 0.125, 0.75, 0.125, 0.5, 0.375, 0.5, 0.375, 0.75, 0.125, 0.75, 0.625, 0.5, 0.875, 0.5, 0.875, 0.75, 0.625, 0.75, 0.625, 0.5, 0.375, 0.5, 0.375, 0.5, 0.625, 0.5, 0.375, 0.5, 0.125, 0.5, 0.125, 0.5, 0.375, 0.5, 0.875, 0.5, 0.625, 0.5, 0.625, 0.5, 0.875, 0.5, 0.375, 0.25, 0.625, 0.25, 0.625, 0.25, 0.375, 0.25, 0.375, 0.5, 0.125, 0.5, 0.125, 0.5, 0.375, 0.5, 0.375, 0.5, 0.125, 0.5, 0.125, 0.5, 0.375, 0.5, 0.875, 0.5, 0.625, 0.5, 0.625, 0.5, 0.875, 0.5, 0.375, 0.25, 0.625, 0.25, 0.625, 0.25, 0.375, 0.25, 0.125, 0.75, 0.375, 0.75, 0.375, 0.75, 0.125, 0.75, 0.625, 0.75, 0.875, 0.75, 0.875, 0.75, 0.625, 0.75, 0.375, 0.75, 0.625, 0.75, 0.625, 0.75, 0.375, 0.75, 0.625, 0.0, 0.375, 0.0, 0.375, 0.0, 0.625, 0.0, 0.625, 0.75, 0.875, 0.75, 0.875, 0.75, 0.625, 0.75, 0.625, 0.0, 0.375, 0.0, 0.375, 0.0, 0.625, 0.0, 0.625, 0.75, 0.875, 0.75, 0.875, 0.75, 0.625, 0.75, 0.375, 0.75, 0.625, 0.75, 0.625, 0.75, 0.375, 0.75, 0.125, 0.75, 0.375, 0.75, 0.375, 0.75, 0.125, 0.75, 0.375, 0.75, 0.625, 0.75, 0.625, 0.75, 0.375, 0.75, 0.125, 0.75, 0.375, 0.75, 0.375, 0.75, 0.125, 0.75, 0.625, 0.0, 0.375, 0.0, 0.375, 0.0, 0.625, 0.0, 0.125, 0.75, 0.375, 0.75, 0.375, 0.75, 0.125, 0.75, 0.625, 0.0, 0.375, 0.0, 0.375, 0.0, 0.625, 0.0, 0.625, 0.75, 0.875, 0.75, 0.875, 0.75, 0.625, 0.75, 0.375, 0.75, 0.625, 0.75, 0.625, 0.75, 0.375, 0.75, 0.625, 0.75, 0.875, 0.75, 0.875, 0.75, 0.625, 0.75, 0.625, 0.0, 0.375, 0.0, 0.375, 0.0, 0.625, 0.0, 0.625, 0.75, 0.875, 0.75, 0.875, 0.75, 0.625, 0.75, 0.375, 0.75, 0.625, 0.75, 0.625, 0.75, 0.375, 0.75, 0.125, 0.75, 0.375, 0.75, 0.375, 0.75, 0.125, 0.75, 0.375, 0.75, 0.625, 0.75, 0.625, 0.75, 0.375, 0.75, 0.125, 0.75, 0.375, 0.75, 0.375, 0.75, 0.125, 0.75, 0.625, 0.0, 0.375, 0.0, 0.375, 0.0, 0.625, 0.0, 0.625, 0.0, 0.375, 0.0, 0.375, 0.0, 0.625, 0.0, 0.625, 0.0, 0.375, 0.0, 0.375, 0.0, 0.625, 0.0, 0.625, 0.75, 0.875, 0.75, 0.875, 0.75, 0.625, 0.75, 0.375, 0.75, 0.625, 0.75, 0.625, 0.75, 0.375, 0.75, 0.625, 0.75, 0.875, 0.75, 0.875, 0.75, 0.625, 0.75, 0.625, 0.75, 0.875, 0.75, 0.875, 0.75, 0.625, 0.75, 0.375, 0.75, 0.625, 0.75, 0.625, 0.75, 0.375, 0.75, 0.125, 0.75, 0.375, 0.75, 0.375, 0.75, 0.125, 0.75, 0.125, 0.75, 0.375, 0.75, 0.375, 0.75, 0.125, 0.75, 0.375, 0.75, 0.625, 0.75, 0.625, 0.75, 0.375, 0.75, 0.125, 0.75, 0.375, 0.75, 0.375, 0.75, 0.125, 0.75, 0.625, 0.0, 0.375, 0.0, 0.375, 0.0, 0.625, 0.0, 0.625, 0.75, 0.875, 0.75, 0.875, 0.75, 0.625, 0.75, 0.625, 0.0, 0.375, 0.0, 0.375, 0.0, 0.625, 0.0, 0.625, 0.75, 0.875, 0.75, 0.875, 0.75, 0.625, 0.75, 0.375, 0.75, 0.625, 0.75, 0.625, 0.75, 0.375, 0.75, 0.375, 0.75, 0.625, 0.75, 0.625, 0.75, 0.375, 0.75, 0.375, 0.75, 0.625, 0.75, 0.625, 0.75, 0.375, 0.75, 0.125, 0.75, 0.375, 0.75, 0.375, 0.75, 0.125, 0.75, 0.625, 0.0, 0.375, 0.0, 0.375, 0.0, 0.625, 0.0, 0.125, 0.75, 0.375, 0.75, 0.375, 0.75, 0.125, 0.75, 0.125, 0.75, 0.375, 0.75, 0.375, 0.75, 0.125, 0.75, 0.625, 0.0, 0.375, 0.0, 0.375, 0.0, 0.625, 0.0, 0.625, 0.75, 0.875, 0.75, 0.875, 0.75, 0.625, 0.75, 0.625, 0.75, 0.875, 0.75, 0.875, 0.75, 0.625, 0.75, 0.625, 0.0, 0.375, 0.0, 0.375, 0.0, 0.625, 0.0, 0.625, 0.75, 0.875, 0.75, 0.875, 0.75, 0.625, 0.75, 0.375, 0.75, 0.625, 0.75, 0.625, 0.75, 0.375, 0.75, 0.875, 0.5, 0.625, 0.5, 0.625, 0.5, 0.875, 0.5, 0.875, 0.5, 0.625, 0.5, 0.625, 0.5, 0.875, 0.5, 0.375, 0.25, 0.625, 0.25, 0.625, 0.25, 0.375, 0.25, 0.625, 0.5, 0.375, 0.5, 0.375, 0.5, 0.625, 0.5, 0.125, 0.75, 0.375, 0.75, 0.375, 0.75, 0.125, 0.75, 0.375, 0.75, 0.625, 0.75, 0.625, 0.75, 0.375, 0.75, 0.375, 0.25, 0.375, 0.5, 0.375, 0.75, 0.125, 0.75, 0.625, 0.0, 0.375, 0.0, 0.375, 0.0, 0.625, 0.0, 0.625, 0.75, 0.875, 0.75, 0.875, 0.75, 0.625, 0.75, 0.625, 0.0, 0.375, 0.0, 0.375, 0.0, 0.625, 0.0, 0.625, 0.75, 0.875, 0.75, 0.875, 0.75, 0.625, 0.75, 0.375, 0.75, 0.625, 0.75, 0.625, 0.75, 0.375, 0.75, 0.125, 0.75, 0.375, 0.75, 0.375, 0.75, 0.125, 0.75, 0.375, 0.75, 0.625, 0.75, 0.625, 0.75, 0.375, 0.75, 0.125, 0.75, 0.375, 0.75, 0.375, 0.75, 0.125, 0.75, 0.625, 0.0, 0.375, 0.0, 0.375, 0.0, 0.625, 0.0, 0.625, 0.0, 0.375, 0.0, 0.375, 0.0, 0.625, 0.0, 0.625, 0.0, 0.375, 0.0, 0.375, 0.0, 0.625, 0.0, 0.625, 0.75, 0.875, 0.75, 0.875, 0.75, 0.625, 0.75, 0.375, 0.75, 0.625, 0.75, 0.625, 0.75, 0.375, 0.75, 0.625, 0.75, 0.875, 0.75, 0.875, 0.75, 0.625, 0.75, 0.625, 0.75, 0.875, 0.75, 0.875, 0.75, 0.625, 0.75, 0.375, 0.75, 0.625, 0.75, 0.625, 0.75, 0.375, 0.75, 0.125, 0.75, 0.375, 0.75, 0.375, 0.75, 0.125, 0.75, 0.125, 0.75, 0.375, 0.75, 0.375, 0.75, 0.125, 0.75, 0.375, 0.75, 0.625, 0.75, 0.625, 0.75, 0.375, 0.75, 0.125, 0.75, 0.375, 0.75, 0.375, 0.75, 0.125, 0.75, 0.625, 0.0, 0.375, 0.0, 0.375, 0.0, 0.625, 0.0, 0.625, 0.75, 0.875, 0.75, 0.875, 0.75, 0.625, 0.75, 0.625, 0.0, 0.375, 0.0, 0.375, 0.0, 0.625, 0.0, 0.625, 0.75, 0.875, 0.75, 0.875, 0.75, 0.625, 0.75, 0.375, 0.75, 0.625, 0.75, 0.625, 0.75, 0.375, 0.75, 0.375, 0.75, 0.625, 0.75, 0.625, 0.75, 0.375, 0.75, 0.375, 0.75, 0.625, 0.75, 0.625, 0.75, 0.375, 0.75, 0.125, 0.75, 0.375, 0.75, 0.375, 0.75, 0.125, 0.75, 0.625, 0.0, 0.375, 0.0, 0.375, 0.0, 0.625, 0.0, 0.125, 0.75, 0.375, 0.75, 0.375, 0.75, 0.125, 0.75, 0.125, 0.75, 0.375, 0.75, 0.375, 0.75, 0.125, 0.75, 0.625, 0.0, 0.375, 0.0, 0.375, 0.0, 0.625, 0.0, 0.625, 0.75, 0.875, 0.75, 0.875, 0.75, 0.625, 0.75, 0.625, 0.75, 0.875, 0.75, 0.875, 0.75, 0.625, 0.75, 0.625, 0.0, 0.375, 0.0, 0.375, 0.0, 0.625, 0.0, 0.625, 0.75, 0.875, 0.75, 0.875, 0.75, 0.625, 0.75, 0.375, 0.75, 0.625, 0.75, 0.625, 0.75, 0.375, 0.75, 0.375, 0.75, 0.625, 0.75, 0.625, 1.0, 0.375, 1.0, 0.375, 0.75, 0.625, 0.75, 0.625, 0.75, 0.375, 0.75, 0.375, 0.75, 0.375, 0.75, 0.375, 0.75, 0.375, 0.75, 0.625, 0.0, 0.375, 0.0, 0.375, 0.0, 0.625, 0.0, 0.125, 0.75, 0.375, 0.75, 0.375, 0.75, 0.125, 0.75, 0.375, 0.75, 0.375, 1.0, 0.375, 1.0, 0.375, 0.75, 0.375, 0.0, 0.375, 0.0, 0.375, 0.0, 0.375, 0.0, 0.125, 0.75, 0.375, 0.75, 0.375, 0.75, 0.125, 0.75, 0.125, 0.75, 0.125, 0.75, 0.375, 0.75, 0.375, 0.75, 0.125, 0.75, 0.375, 0.75, 0.375, 0.75, 0.125, 0.75, 0.375, 0.75, 0.375, 0.75, 0.375, 0.75, 0.375, 0.75, 0.375, 0.75, 0.125, 0.75, 0.125, 0.75, 0.375, 0.75, 0.375, 0.75, 0.375, 0.75, 0.375, 0.75, 0.375, 0.75, 0.125, 0.75, 0.125, 0.75, 0.125, 0.75, 0.125, 0.75, 0.125, 0.75, 0.375, 0.75, 0.375, 0.75, 0.125, 0.75, 0.125, 0.75, 0.375, 0.75, 0.375, 0.75, 0.125, 0.75, 0.125, 0.75, 0.125, 0.75, 0.125, 0.75, 0.125, 0.75, 0.375, 0.75, 0.375, 0.75, 0.375, 0.75, 0.375, 0.75, 0.125, 0.75, 0.125, 0.75, 0.125, 0.75, 0.125, 0.75, 0.125, 0.75, 0.375, 0.75, 0.375, 0.75, 0.125, 0.75, 0.375, 0.75, 0.125, 0.75, 0.125, 0.75, 0.375, 0.75, 0.125, 0.75, 0.125, 0.75, 0.125, 0.75, 0.125, 0.75, 0.375, 0.75, 0.375, 0.75, 0.375, 0.75, 0.375, 0.75, 0.125, 0.75, 0.375, 0.75, 0.375, 0.75, 0.125, 0.75, 0.375, 0.75, 0.375, 0.75, 0.375, 0.75, 0.375, 0.75, 0.375, 0.75, 0.125, 0.75, 0.125, 0.75, 0.375, 0.75, 0.375, 0.75, 0.375, 0.75, 0.375, 0.75, 0.375, 0.75, 0.375, 0.75, 0.125, 0.75, 0.125, 0.75, 0.375, 0.75, 0.125, 0.75, 0.125, 0.75, 0.125, 0.75, 0.125, 0.75, 0.125, 0.75, 0.375, 0.75, 0.375, 0.75, 0.125, 0.75, 0.375, 0.75, 0.125, 0.75, 0.125, 0.75, 0.375, 0.75, 0.375, 0.75, 0.125, 0.75, 0.125, 0.75, 0.375, 0.75, 0.125, 0.75, 0.125, 0.75, 0.125, 0.75, 0.125, 0.75, 0.125, 0.75, 0.375, 0.75, 0.375, 0.75, 0.125, 0.75, 0.375, 0.25, 0.625, 0.25, 0.625, 0.5, 0.375, 0.5, 0.375, 0.25, 0.625, 0.25, 0.625, 0.25, 0.375, 0.25, 0.625, 0.5, 0.375, 0.5, 0.375, 0.5, 0.625, 0.5, 0.375, 0.25, 0.375, 0.25, 0.375, 0.25, 0.375, 0.25, 0.375, 0.5, 0.125, 0.5, 0.125, 0.5, 0.375, 0.5, 0.375, 0.5, 0.375, 0.5, 0.375, 0.5, 0.375, 0.5, 0.375, 0.25, 0.375, 0.5, 0.375, 0.5, 0.375, 0.25, 0.375, 0.5, 0.125, 0.5, 0.125, 0.5, 0.375, 0.5, 0.375, 0.25, 0.375, 0.25, 0.375, 0.0, 0.375, 0.0, 0.375, 0.5, 0.375, 0.5, 0.375, 0.5, 0.375, 0.5, 0.375, 0.25, 0.375, 0.5, 0.375, 0.5, 0.375, 0.25, 0.375, 0.25, 0.375, 0.25, 0.375, 0.25, 0.375, 0.25, 0.375, 0.5, 0.375, 0.5, 0.375, 0.75, 0.375, 0.75, 0.375, 0.5, 0.125, 0.5, 0.125, 0.75, 0.375, 0.75, 0.375, 0.0, 0.625, 0.0, 0.625, 0.25, 0.375, 0.25, 0.375, 0.25, 0.625, 0.25, 0.625, 0.5, 0.375, 0.5, 0.375, 0.5, 0.625, 0.5, 0.625, 0.75, 0.375, 0.75, 0.375, 0.75, 0.625, 0.75, 0.625, 1.0, 0.375, 1.0, 0.125, 0.5, 0.375, 0.5, 0.375, 0.75, 0.125, 0.75, 0.625, 0.25, 0.625, 0.0, 0.625, 0.0, 0.625, 0.25, 0.625, 0.5, 0.625, 0.25, 0.625, 0.25, 0.625, 0.5, 0.625, 1.0, 0.625, 0.75, 0.625, 0.75, 0.625, 1.0, 0.625, 0.5, 0.625, 0.25, 0.625, 0.25, 0.625, 0.5, 0.625, 0.75, 0.625, 0.5, 0.625, 0.5, 0.625, 0.75, 0.625, 0.75, 0.625, 0.5, 0.625, 0.5, 0.625, 0.75, 0.625, 0.75, 0.625, 0.5, 0.625, 0.5, 0.625, 0.75, 0.625, 0.25, 0.625, 0.0, 0.625, 0.0, 0.625, 0.25, 0.625, 1.0, 0.625, 0.75, 0.625, 0.75, 0.625, 1.0, 0.625, 0.5, 0.875, 0.5, 0.875, 0.75, 0.625, 0.75, 0.625, 0.25, 0.625, 0.0, 0.625, 0.0, 0.625, 0.25, 0.625, 0.75, 0.625, 0.75, 0.625, 0.75, 0.625, 0.75, 0.625, 0.25, 0.625, 0.25, 0.625, 0.25, 0.625, 0.25, 0.625, 0.75, 0.625, 0.75, 0.625, 0.75, 0.625, 0.75, 0.625, 0.75, 0.875, 0.75, 0.875, 0.75, 0.625, 0.75, 0.625, 1.0, 0.625, 0.75, 0.625, 0.75, 0.625, 1.0, 0.625, 0.0, 0.625, 0.0, 0.625, 0.0, 0.625, 0.0, 0.625, 0.75, 0.625, 0.75, 0.625, 0.75, 0.625, 0.75, 0.625, 1.0, 0.625, 0.75, 0.625, 0.75, 0.625, 1.0, 0.625, 0.0, 0.625, 0.0, 0.625, 0.0, 0.625, 0.0, 0.625, 0.75, 0.875, 0.75, 0.875, 0.75, 0.625, 0.75, 0.625, 0.0, 0.625, 0.0, 0.625, 0.0, 0.625, 0.0, 0.625, 1.0, 0.625, 0.75, 0.625, 0.75, 0.625, 1.0, 0.625, 0.0, 0.625, 0.0, 0.625, 0.0, 0.625, 0.0, 0.625, 0.75, 0.875, 0.75, 0.875, 0.75, 0.625, 0.75, 0.625, 0.75, 0.625, 0.75, 0.625, 0.75, 0.625, 0.75, 0.625, 0.75, 0.875, 0.75, 0.875, 0.75, 0.625, 0.75, 0.625, 0.75, 0.625, 0.75, 0.625, 0.75, 0.625, 0.75, 0.625, 1.0, 0.625, 0.75, 0.625, 0.75, 0.625, 1.0, 0.625, 1.0, 0.625, 0.75, 0.625, 0.75, 0.625, 1.0, 0.625, 1.0, 0.625, 0.75, 0.625, 0.75, 0.625, 1.0, 0.625, 0.0, 0.625, 0.0, 0.625, 0.0, 0.625, 0.0, 0.625, 0.75, 0.875, 0.75, 0.875, 0.75, 0.625, 0.75, 0.625, 0.0, 0.625, 0.0, 0.625, 0.0, 0.625, 0.0, 0.625, 0.0, 0.625, 0.0, 0.625, 0.0, 0.625, 0.0, 0.625, 0.75, 0.875, 0.75, 0.875, 0.75, 0.625, 0.75, 0.625, 0.75, 0.625, 0.75, 0.625, 0.75, 0.625, 0.75, 0.625, 0.5, 0.625, 0.25, 0.625, 0.25, 0.625, 0.5, 0.875, 0.5, 0.625, 0.5, 0.625, 0.5, 0.875, 0.5, 0.625, 0.5, 0.625, 0.25, 0.625, 0.25, 0.625, 0.5, 0.625, 0.5, 0.625, 0.5, 0.625, 0.5, 0.625, 0.5, 0.625, 1.0, 0.625, 0.75, 0.625, 0.75, 0.625, 1.0, 0.625, 0.75, 0.875, 0.75, 0.875, 0.75, 0.625, 0.75, 0.625, 0.75, 0.625, 0.75, 0.625, 0.75, 0.625, 0.75, 0.625, 1.0, 0.625, 0.75, 0.625, 0.75, 0.625, 1.0, 0.375, 0.0, 0.625, 0.0, 0.625, 0.25, 0.375, 0.25, 0.375, 0.25, 0.625, 0.25, 0.625, 0.5, 0.375, 0.5, 0.375, 0.5, 0.625, 0.5, 0.625, 0.75, 0.375, 0.75, 0.375, 0.75, 0.625, 0.75, 0.625, 1.0, 0.375, 1.0, 0.125, 0.5, 0.375, 0.5, 0.375, 0.75, 0.125, 0.75, 0.625, 0.75, 0.625, 0.5, 0.625, 0.5, 0.625, 0.75, 0.625, 0.25, 0.625, 0.0, 0.625, 0.0, 0.625, 0.25, 0.625, 0.25, 0.625, 0.0, 0.625, 0.0, 0.625, 0.25, 0.625, 1.0, 0.625, 0.75, 0.625, 0.75, 0.625, 1.0, 0.625, 0.5, 0.625, 0.25, 0.625, 0.25, 0.625, 0.5, 0.625, 1.0, 0.625, 0.75, 0.625, 0.75, 0.625, 1.0, 0.625, 1.0, 0.625, 0.75, 0.625, 0.75, 0.625, 1.0, 0.625, 0.5, 0.625, 0.25, 0.625, 0.25, 0.625, 0.5, 0.625, 0.75, 0.625, 0.5, 0.625, 0.5, 0.625, 0.75, 0.625, 0.75, 0.625, 0.5, 0.625, 0.5, 0.625, 0.5884, 0.625, 0.75, 0.625, 0.5, 0.625, 0.25, 0.625, 0.25, 0.625, 0.5, 0.625, 0.75, 0.625, 0.5, 0.625, 0.5, 0.625, 0.75, 0.625, 0.25, 0.625, 0.0, 0.625, 0.0, 0.625, 0.25, 0.875, 0.75, 0.625, 0.75, 0.625, 0.75, 0.875, 0.75, 0.625, 0.25, 0.625, 0.0, 0.625, 0.0, 0.625, 0.1616, 0.625, 0.25, 0.625, 0.75, 0.625, 0.75, 0.625, 0.75, 0.625, 0.75, 0.625, 0.5, 0.625, 0.25, 0.625, 0.25, 0.625, 0.5, 0.625, 1.0, 0.625, 0.75, 0.625, 0.75, 0.625, 1.0, 0.625, 0.75, 0.875, 0.75, 0.875, 0.75, 0.625, 0.75, 0.625, 1.0, 0.625, 0.75, 0.625, 0.75, 0.625, 1.0, 0.625, 0.0, 0.625, 0.0, 0.625, 0.0, 0.625, 0.0, 0.625, 0.6875, 0.875, 0.6875, 0.875, 0.75, 0.625, 0.75, 0.625, 0.5, 0.625, 0.25, 0.625, 0.25, 0.625, 0.5, 0.625, 0.5884, 0.625, 0.5, 0.625, 0.5, 0.625, 0.625, 0.625, 0.1616, 0.625, 0.0, 0.625, 0.0, 0.625, 0.0625, 0.625, 0.125, 0.625, 0.5, 0.875, 0.5, 0.875, 0.625, 0.625, 0.625, 0.625, 0.625, 0.875, 0.625, 0.875, 0.6875, 0.625, 0.6875, 0.625, 0.5, 0.625, 0.25, 0.625, 0.25, 0.625, 0.5, 0.625, 0.5, 0.625, 0.5, 0.625, 0.5, 0.625, 0.5, 0.875, 0.5, 0.625, 0.5, 0.625, 0.5, 0.875, 0.5, 0.625, 0.25, 0.625, 0.25, 0.625, 0.25, 0.625, 0.25, 0.625, 0.75, 0.625, 0.5884, 0.625, 0.625, 0.625, 0.6875, 0.625, 0.75, 0.625, 0.25, 0.625, 0.1616, 0.625, 0.125, 0.625, 0.25, 0.0, 0.0, 0.0, 0.0, 0.0, 0.0, 0.0, 0.0, 0.0, 0.0, 0.0, 0.0, 0.0, 0.0, 0.0, 0.0, 0.0, 0.0, 0.0, 0.0, 0.0, 0.0, 0.0, 0.0, 0.0, 0.0, 0.0, 0.0, 0.0, 0.0, 0.0, 0.0, 0.0, 0.0, 0.0, 0.0, 0.0, 0.0, 0.0, 0.0, 0.0, 0.0, 0.0, 0.0, 0.0, 0.0, 0.0, 0.0, 0.0, 0.0, 0.0, 0.0, 0.0, 0.0, 0.0, 0.0, 0.0, 0.0, 0.0, 0.0, 0.0, 0.0, 0.0, 0.0, 0.5, 1.0, 0.5833, 1.0, 0.5833, 1.0, 0.5, 1.0, 0.4167, 1.0, 0.5, 1.0, 0.5, 1.0, 0.4167, 1.0, 0.5, 1.0, 0.5833, 1.0, 0.5833, 1.0, 0.5, 1.0, 0.5833, 1.0, 0.6667, 1.0, 0.6667, 1.0, 0.5833, 1.0, 0.6667, 1.0, 0.75, 1.0, 0.75, 1.0, 0.6667, 1.0, 7.451e-08, 1.0, 0.08333, 1.0, 0.08333, 1.0, 7.451e-08, 1.0, 0.9167, 1.0, 1.0, 1.0, 1.0, 1.0, 0.9167, 1.0, 0.75, 1.0, 0.8333, 1.0, 0.8333, 1.0, 0.75, 1.0, 0.08333, 1.0, 0.1667, 1.0, 0.1667, 1.0, 0.08333, 1.0, 0.8333, 1.0, 0.9167, 1.0, 0.9167, 1.0, 0.8333, 1.0, 0.1667, 1.0, 0.25, 1.0, 0.25, 1.0, 0.1667, 1.0, 0.25, 1.0, 0.3333, 1.0, 0.3333, 1.0, 0.25, 1.0, 0.37, 0.4578, 0.25, 0.49, 0.13, 0.4578, 0.04215, 0.37, 0.01, 0.25, 0.04215, 0.13, 0.13, 0.04215, 0.25, 0.01, 0.37, 0.04215, 0.4578, 0.13, 0.49, 0.25, 0.4578, 0.37, 0.75, 1.0, 0.8333, 1.0, 0.8333, 1.0, 0.75, 1.0, 0.1667, 1.0, 0.25, 1.0, 0.25, 1.0, 0.1667, 1.0, 0.4167, 1.0, 0.5, 1.0, 0.5, 1.0, 0.4167, 1.0, 0.6667, 1.0, 0.75, 1.0, 0.75, 1.0, 0.6667, 1.0, 0.08333, 1.0, 0.1667, 1.0, 0.1667, 1.0, 0.08333, 1.0, 0.9167, 1.0, 1.0, 1.0, 1.0, 1.0, 0.9167, 1.0, 0.3333, 1.0, 0.4167, 1.0, 0.4167, 1.0, 0.3333, 1.0, 0.5833, 1.0, 0.6667, 1.0, 0.6667, 1.0, 0.5833, 1.0, 7.451e-08, 1.0, 0.08333, 1.0, 0.08333, 1.0, 7.451e-08, 1.0, 0.8333, 1.0, 0.9167, 1.0, 0.9167, 1.0, 0.8333, 1.0, 0.25, 1.0, 0.3333, 1.0, 0.3333, 1.0, 0.25, 1.0, 0.375, 0.0, 0.625, 0.0, 0.625, 0.25, 0.375, 0.25, 0.375, 0.25, 0.625, 0.25, 0.625, 0.5, 0.375, 0.5, 0.375, 0.5, 0.625, 0.5, 0.625, 0.75, 0.375, 0.75, 0.375, 0.75, 0.625, 0.75, 0.625, 1.0, 0.375, 1.0, 0.125, 0.5, 0.375, 0.5, 0.375, 0.75, 0.125, 0.75, 0.625, 0.25, 0.625, 0.0, 0.625, 0.0, 0.625, 0.25, 0.625, 0.5, 0.625, 0.25, 0.625, 0.25, 0.625, 0.5, 0.625, 1.0, 0.625, 0.75, 0.625, 0.75, 0.625, 1.0, 0.625, 0.5, 0.625, 0.25, 0.625, 0.25, 0.625, 0.5, 0.625, 0.75, 0.625, 0.5, 0.625, 0.5, 0.625, 0.75, 0.625, 0.75, 0.625, 0.5, 0.625, 0.5, 0.625, 0.75, 0.625, 0.25, 0.625, 0.0, 0.625, 0.0, 0.625, 0.25, 0.625, 1.0, 0.625, 0.75, 0.625, 0.75, 0.625, 1.0, 0.625, 1.0, 0.625, 0.75, 0.625, 0.75, 0.625, 1.0, 0.625, 0.5, 0.875, 0.5, 0.875, 0.75, 0.625, 0.75, 0.625, 0.25, 0.625, 0.25, 0.625, 0.25, 0.625, 0.25, 0.625, 0.75, 0.625, 0.5, 0.625, 0.5, 0.625, 0.75, 0.625, 0.25, 0.625, 0.0, 0.625, 0.0, 0.625, 0.25, 0.625, 0.5, 0.625, 0.25, 0.625, 0.25, 0.625, 0.5, 0.625, 0.5, 0.625, 0.25, 0.625, 0.25, 0.625, 0.5, 0.625, 0.5, 0.625, 0.5, 0.625, 0.5, 0.625, 0.5, 0.625, 0.5, 0.625, 0.5, 0.625, 0.5, 0.625, 0.5, 0.625, 1.0, 0.625, 0.75, 0.625, 0.75, 0.625, 1.0, 0.625, 0.75, 0.625, 0.75, 0.625, 0.75, 0.625, 0.75, 0.625, 0.0, 0.625, 0.0, 0.625, 0.0, 0.625, 0.0, 0.625, 0.75, 0.875, 0.75, 0.875, 0.75, 0.625, 0.75, 0.625, 0.5, 0.625, 0.5, 0.625, 0.5, 0.625, 0.5, 0.625, 0.5, 0.625, 0.25, 0.625, 0.25, 0.625, 0.5, 0.875, 0.5, 0.625, 0.5, 0.625, 0.5, 0.875, 0.5, 0.625, 0.25, 0.625, 0.25, 0.625, 0.25, 0.625, 0.25, 0.625, 0.25, 0.625, 0.25, 0.625, 0.25, 0.625, 0.25, 0.7615, 0.5, 0.7385, 0.5, 0.7385, 0.5, 0.7615, 0.5, 0.625, 0.5, 0.625, 0.25, 0.625, 0.25, 0.625, 0.2586, 0.625, 0.2832, 0.625, 0.3201, 0.625, 0.3635, 0.625, 0.3865, 0.6717, 0.4766, 0.625, 0.4889, 0.625, 0.4971, 0.625, 0.5, 0.625, 0.75, 0.625, 0.5, 0.625, 0.5, 0.625, 0.75, 0.625, 1.0, 0.625, 0.75, 0.625, 0.5, 0.625, 0.25, 0.625, 0.25, 0.625, 0.0, 0.625, 0.0, 0.625, 0.25, 0.625, 1.0, 0.625, 0.75, 0.625, 0.75, 0.625, 1.0, 0.625, 0.5, 0.625, 0.25, 0.625, 0.25, 0.625, 0.5, 0.625, 1.0, 0.625, 0.25, 0.625, 0.5, 0.625, 0.75, 0.831, 0.5, 0.8356, 0.5, 0.8356, 0.75, 0.831, 0.75, 0.375, 0.75, 0.6085, 0.75, 0.6145, 0.7484, 0.6247, 0.7468, 0.6479, 0.7487, 0.6644, 0.75, 0.669, 0.75, 0.6824, 0.7485, 0.6968, 0.7424, 0.6864, 0.7281, 0.6001, 0.6354, 0.1802, 0.1908, 0.07084, 0.1417, 0.2917, 0.5, 0.375, 0.5, 0.375, 0.75, 0.2917, 0.75, 0.8254, 0.5, 0.8434, 0.5, 0.8531, 0.5, 0.8486, 0.5, 0.8356, 0.5, 0.831, 0.5, 0.8154, 0.5, 0.794, 0.5, 0.7919, 0.5, 0.7917, 0.5, 0.7917, 0.5, 0.6657, 0.5, 0.125, 0.5, 0.375, 0.5, 0.6085, 0.5, 0.6085, 0.75, 0.375, 0.75, 0.6644, 0.5, 0.669, 0.5, 0.669, 0.75, 0.6644, 0.75, 0.125, 0.5, 0.2083, 0.5, 0.2083, 0.75, 0.125, 0.75, 0.2083, 0.5, 0.2917, 0.5, 0.2917, 0.75, 0.2083, 0.75, 0.7083, 0.75, 0.7083, 0.5, 0.7083, 0.5, 0.7083, 0.75, 0.7917, 0.5, 0.7917, 0.75, 0.7917, 0.75, 0.7917, 0.5, 0.2917, 0.5, 0.6273, 0.5, 0.6454, 0.5, 0.375, 0.5, 0.2083, 0.75, 0.2917, 0.75, 0.6273, 0.75, 0.7381, 0.75, 0.7619, 0.75, 0.6782, 0.75, 0.125, 0.5, 0.02361, 0.09445, 0.04054, 0.09729, 0.2083, 0.5, 0.7381, 0.5, 0.7619, 0.5, 0.7619, 0.75, 0.7381, 0.75, 0.2083, 0.75, 0.6782, 0.75, 0.713, 0.6083, 0.375, 0.0, 0.7083, 0.5, 0.7071, 0.5, 0.704, 0.5, 0.6838, 0.5, 0.669, 0.5, 0.6644, 0.5, 0.6491, 0.5, 0.6277, 0.5, 0.616, 0.5, 0.6085, 0.5, 0.375, 0.5, 0.6454, 0.5, 0.7083, 0.5, 0.375, 0.0, 0.6085, 0.0, 0.6085, 0.25, 0.375, 0.25, 0.07084, 0.1417, 0.05675, 0.1459, 0.2917, 0.75, 0.375, 0.75, 0.7917, 0.5, 0.7917, 0.5, 0.7917, 0.5, 0.7917, 0.5, 0.6694, 0.5, 0.6657, 0.5, 0.7381, 0.5, 0.7232, 0.5, 0.7123, 0.5, 0.7083, 0.5, 0.6454, 0.5, 0.6273, 0.5, 0.1802, 0.1908, 0.09012, 0.09542, 0.02415, 0.02557, 0.0, 0.0, 0.06877, 0.1375, 0.07084, 0.1417, 0.7619, 0.75, 0.7768, 0.75, 0.7877, 0.75, 0.7917, 0.75, 0.713, 0.6083, 0.6782, 0.75, 0.7381, 0.5, 0.7381, 0.75, 0.7232, 0.75, 0.7232, 0.5, 0.7232, 0.5, 0.7232, 0.75, 0.7083, 0.75, 0.7083, 0.5, 0.7083, 0.5, 0.7083, 0.75, 0.7083, 0.75, 0.7083, 0.5, 0.7917, 0.5, 0.7917, 0.75, 0.7917, 0.75, 0.7917, 0.5, 0.7917, 0.5, 0.7917, 0.75, 0.7768, 0.75, 0.7768, 0.5, 0.7768, 0.5, 0.7768, 0.75, 0.7619, 0.75, 0.7619, 0.5, 0.2917, 0.5, 0.2083, 0.5, 0.6782, 0.5, 0.7619, 0.5, 0.7381, 0.5, 0.6273, 0.5, 0.8356, 0.75, 0.8356, 0.5, 0.8507, 0.5, 0.8507, 0.75, 0.8507, 0.75, 0.8507, 0.5, 0.875, 0.5, 0.875, 0.75, 0.625, 0.0, 0.625, 0.25, 0.6148, 0.25, 0.6148, 0.0, 0.6148, 0.0, 0.6148, 0.25, 0.6085, 0.25, 0.6085, 0.0, 0.6644, 0.5, 0.6644, 0.75, 0.6479, 0.7487, 0.6491, 0.5, 0.6491, 0.5, 0.6479, 0.7487, 0.6247, 0.7468, 0.6277, 0.5, 0.6277, 0.5, 0.6247, 0.7468, 0.6145, 0.7484, 0.616, 0.5, 0.616, 0.5, 0.6145, 0.7484, 0.6085, 0.75, 0.6085, 0.5, 0.7083, 0.5, 0.7083, 0.75, 0.6864, 0.7281, 0.7071, 0.5, 0.7071, 0.5, 0.6864, 0.7281, 0.6968, 0.7424, 0.704, 0.5, 0.704, 0.5, 0.6968, 0.7424, 0.6824, 0.7485, 0.6838, 0.5, 0.6838, 0.5, 0.6824, 0.7485, 0.669, 0.75, 0.669, 0.5, 0.831, 0.5, 0.831, 0.75, 0.8156, 0.7494, 0.8154, 0.5, 0.8154, 0.5, 0.8156, 0.7494, 0.7945, 0.7485, 0.794, 0.5, 0.794, 0.5, 0.7945, 0.7485, 0.7922, 0.7493, 0.7919, 0.5, 0.7919, 0.5, 0.7922, 0.7493, 0.7917, 0.75, 0.7917, 0.5, 0.375, 0.0, 0.713, 0.6083, 0.7917, 0.75, 0.7917, 0.75, 0.7922, 0.7493, 0.7945, 0.7485, 0.8156, 0.7494, 0.831, 0.75, 0.8356, 0.75, 0.8493, 0.7479, 0.8565, 0.7396, 0.8529, 0.7214, 0.8419, 0.7004, 0.7615, 0.5, 0.7615, 0.5, 0.8049, 0.5, 0.8049, 0.5, 0.8049, 0.5, 0.8049, 0.5, 0.875, 0.5, 0.875, 0.5, 0.625, 0.25, 0.625, 0.25, 0.625, 0.25, 0.625, 0.25, 0.625, 0.25, 0.625, 0.25, 0.625, 0.25, 0.625, 0.25, 0.7385, 0.5, 0.7385, 0.5, 0.6951, 0.5, 0.6717, 0.4766, 0.6717, 0.4766, 0.6951, 0.5, 0.6361, 0.5, 0.625, 0.4889, 0.625, 0.4889, 0.6361, 0.5, 0.6279, 0.5, 0.625, 0.4971, 0.625, 0.4971, 0.6279, 0.5, 0.625, 0.5, 0.625, 0.5, 0.875, 0.5, 0.625, 0.5, 0.625, 0.5, 0.6279, 0.5, 0.6361, 0.5, 0.6951, 0.5, 0.7385, 0.5, 0.7615, 0.5, 0.8049, 0.5, 0.8418, 0.5, 0.8664, 0.5, 0.875, 0.5, 0.0, 0.0, 0.0, 0.0, 0.0, 0.0, 0.0, 0.0, 0.0, 0.0, 0.0, 0.0, 0.0, 0.0, 0.0, 0.0, 0.0, 0.0, 0.0, 0.0, 0.0, 0.0, 0.0, 0.0, 0.0, 0.0, 0.0, 0.0, 0.0, 0.0, 0.0, 0.0, 0.0, 0.0, 0.0, 0.0, 0.0, 0.0, 0.0, 0.0, 0.0, 0.0, 0.0, 0.0, 0.0, 0.0, 0.0, 0.0, 0.0, 0.0, 0.0, 0.0, 0.0, 0.0, 0.0, 0.0, 0.0, 0.0, 0.0, 0.0, 0.0, 0.0, 0.0, 0.0, 0.0, 0.0, 0.0, 0.0, 0.0, 0.0, 0.0, 0.0, 0.0, 0.0, 0.0, 0.0, 0.0, 0.0, 0.0, 0.0, 0.0, 0.0, 0.0, 0.0, 0.0, 0.0, 0.0, 0.0, 0.0, 0.0, 0.0, 0.0])
me_plane.use_remesh_fix_poles = True
me_plane.use_remesh_preserve_attributes = False
me_plane.use_mirror_vertex_groups = False
me_plane.update()

# ---- objects
ob_empty = bpy.data.objects.new('Empty', None)
ob_metal = bpy.data.objects.new('Metal', me_plane)

# ---- transforms, parenting, visibility, modifiers, constraints
ob_empty.location = (-474.9, 0.0, -0.3099)
ob_empty.rotation_euler = (1.571, -0.0, 1.571)
ob_empty.scale = (3.607, 3.607, 3.607)
ob_empty.empty_display_type = 'IMAGE'
ob_empty.empty_display_size = 5.0
ob_empty.lineart.crease_threshold = 0.0
ob_metal.location = (0.0, 0.915, -0.1859)
ob_metal.rotation_euler = (-0.0, 1.571, 0.0)
ob_metal.lineart.crease_threshold = 0.0

# ---- collection membership
col_collection.objects.link(ob_empty)
col_collection.objects.link(ob_metal)

# ---- scene / render settings (as saved in the file)
scene.frame_start = 1; scene.frame_end = 250; scene.frame_set(54)
scene.render.engine = 'BLENDER_EEVEE_NEXT'
scene.cycles.use_denoising = False
scene.cycles.samples = 128
scene.cycles.sampling_pattern = 'TABULATED_SOBOL'
scene.cycles.use_adaptive_sampling = False
scene.cycles.use_light_tree = False
scene.view_settings.view_transform = 'Filmic'
bpy.context.view_layer.update()

# ---- added for rendering (the .blend has no active camera and no usable light): camera, sun
cam_auto = bpy.data.cameras.new('AutoCamera')
cam_auto.lens = 50.0
cam_auto.sensor_width = 36.0
cam_auto.clip_end = 1000.0
ob_auto_camera = bpy.data.objects.new('AutoCamera', cam_auto)
scene.collection.objects.link(ob_auto_camera)
ob_auto_camera.location = (16.2527, -19.6624, 12.5838)
ob_auto_camera.rotation_euler = (1.09748, -7.21219e-08, 0.694738)
scene.camera = ob_auto_camera
light_auto_sun = bpy.data.lights.new('AutoSun', 'SUN')
light_auto_sun.energy = 3.0
light_auto_sun.angle = 0.0523599
ob_auto_sun = bpy.data.objects.new('AutoSun', light_auto_sun)
scene.collection.objects.link(ob_auto_sun)
ob_auto_sun.rotation_euler = (0.872665, 0.174533, 0.523599)
bpy.context.view_layer.update()
